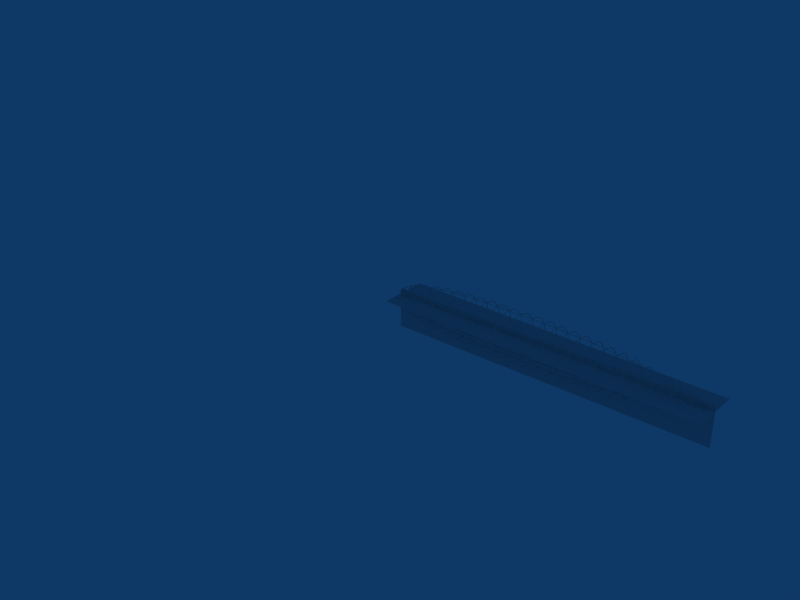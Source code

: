 # Source: LZ-120.blend  (saved by Blender 2.49.2; exported with 4.5.12 LTS)
import bpy
from mathutils import Matrix  # noqa: F401  (used for matrix-valued properties, if any)

bpy.ops.wm.read_factory_settings(use_empty=True)
scene = bpy.context.scene
scene.name = 'Scene'

# ---- collections
col_collection_1 = bpy.data.collections.new('Collection 1'); scene.collection.children.link(col_collection_1)
col_collection_1.hide_render = True
col_collection_1.hide_viewport = True
col_collection_2 = bpy.data.collections.new('Collection 2'); scene.collection.children.link(col_collection_2)
col_collection_2.hide_render = True
col_collection_2.hide_viewport = True
col_collection_11 = bpy.data.collections.new('Collection 11'); scene.collection.children.link(col_collection_11)
col_collection_12 = bpy.data.collections.new('Collection 12'); scene.collection.children.link(col_collection_12)
col_collection_13 = bpy.data.collections.new('Collection 13'); scene.collection.children.link(col_collection_13)
col_collection_16 = bpy.data.collections.new('Collection 16'); scene.collection.children.link(col_collection_16)
col_collection_16.hide_render = True
col_collection_16.hide_viewport = True

# ---- materials (node trees are filled in below, after node groups)
mat_doped_fabric = bpy.data.materials.new('Doped_fabric')
mat_doped_fabric.alpha_threshold = 0.0
mat_doped_fabric.roughness = 0.5
mat_doped_fabric.line_color = (0.0, 0.0, 0.0, 1.0)

# ---- material node trees

# ---- world
world_world = bpy.data.worlds.new('World'); scene.world = world_world
world_world.color = (0.05656, 0.2208, 0.4)
world_world.use_sun_shadow = False
world_world.sun_shadow_jitter_overblur = 0.0
world_world.cycles.sampling_method = 'MANUAL'
world_world.cycles.sample_map_resolution = 256

# ---- meshes
me_plane = bpy.data.meshes.new('Plane')
me_plane.from_pydata([(0.0, 8.755, -1.776e-15), (0.0, -14.95, 1.776e-15), (-129.8, -14.95, -1.776e-15), (-129.8, 8.755, 1.776e-15)], [], [(0, 3, 2, 1)])
me_plane.polygons.foreach_set('use_smooth', [True] * 1)
_uv = me_plane.uv_layers.new(name='UVTex')
_uv.uv.foreach_set('vector', [1.0, 1.0, 1.964e-08, 1.0, 0.0, 4.687e-07, 1.0, 0.0])
me_plane.use_remesh_preserve_volume = False
me_plane.use_remesh_preserve_attributes = False
me_plane.use_mirror_vertex_groups = False
me_plane.update()
me_tube = bpy.data.meshes.new('Tube')
me_tube.from_pydata([(43.2, 0.9192, -11.5), (43.33, 0.7222, -11.5), (43.42, 0.4975, -11.51), (43.48, 0.2536, -11.51), (43.5, 9.815e-08, -11.51), (43.48, -0.2536, -11.51), (43.42, -0.4975, -11.51), (43.33, -0.7222, -11.5), (43.2, -0.9192, -11.5), (43.05, -1.081, -11.5), (42.88, -1.201, -11.5), (42.69, -1.275, -11.49), (21.4, -1.3, -11.1), (21.01, -1.275, -11.1), (20.63, -1.201, -11.09), (20.29, -1.081, -11.09), (19.99, -0.9192, -11.09), (19.74, -0.7222, -11.09), (19.55, -0.4975, -11.08), (19.44, -0.2536, -11.08), (19.4, 1.255e-06, -11.08), (19.44, 0.2536, -11.08), (19.55, 0.4975, -11.08), (19.74, 0.7222, -11.09), (19.99, 0.9192, -11.09), (20.29, 1.081, -11.09), (20.63, 1.201, -11.09), (21.01, 1.275, -11.1), (21.4, 1.3, -11.1), (42.69, 1.275, -11.49), (42.88, 1.201, -11.5), (43.05, 1.081, -11.5), (45.13, 1.241, -8.0), (45.54, 0.975, -8.0), (45.85, 0.6716, -8.0), (46.04, 0.3424, -8.0), (46.1, -3.94e-06, -8.0), (46.04, -0.3424, -8.0), (45.85, -0.6716, -8.0), (45.54, -0.975, -8.0), (45.13, -1.241, -8.0), (44.63, -1.459, -8.0), (44.06, -1.621, -8.0), (43.44, -1.721, -8.0), (21.4, -1.755, -7.2), (20.97, -1.721, -7.2), (20.56, -1.621, -7.2), (20.18, -1.459, -7.2), (19.84, -1.241, -7.2), (19.57, -0.975, -7.2), (19.37, -0.6716, -7.2), (19.24, -0.3424, -7.2), (19.2, -7.204e-06, -7.2), (19.24, 0.3424, -7.2), (19.37, 0.6716, -7.2), (19.57, 0.975, -7.2), (19.84, 1.241, -7.2), (20.18, 1.459, -7.2), (20.56, 1.621, -7.2), (20.97, 1.721, -7.2), (21.4, 1.755, -7.2), (43.44, 1.721, -8.0), (44.06, 1.621, -8.0), (44.63, 1.459, -8.0), (42.8, 1.755, -8.0), (42.8, -1.755, -8.0), (42.5, 1.3, -11.49), (42.5, -1.3, -11.49), (21.4, 0.0, -11.3), (42.5, 0.0, -11.64)], [], [(0, 32, 33, 1), (1, 33, 34, 2), (2, 34, 35, 3), (3, 35, 36, 4), (4, 36, 37, 5), (5, 37, 38, 6), (6, 38, 39, 7), (7, 39, 40, 8), (8, 40, 41, 9), (9, 41, 42, 10), (10, 42, 43, 11), (12, 44, 45, 13), (13, 45, 46, 14), (14, 46, 47, 15), (15, 47, 48, 16), (16, 48, 49, 17), (17, 49, 50, 18), (18, 50, 51, 19), (19, 51, 52, 20), (20, 52, 53, 21), (21, 53, 54, 22), (22, 54, 55, 23), (23, 55, 56, 24), (24, 56, 57, 25), (25, 57, 58, 26), (26, 58, 59, 27), (27, 59, 60, 28), (29, 61, 62, 30), (30, 62, 63, 31), (32, 0, 31, 63), (28, 60, 64, 66), (29, 66, 64, 61), (12, 67, 65, 44), (11, 43, 65, 67), (12, 13, 68), (13, 14, 68), (14, 15, 68), (15, 16, 68), (16, 17, 68), (17, 18, 68), (18, 19, 68), (19, 20, 68), (20, 21, 68), (21, 22, 68), (22, 23, 68), (23, 24, 68), (24, 25, 68), (25, 26, 68), (26, 27, 68), (27, 28, 68), (11, 67, 69), (10, 11, 69), (9, 10, 69), (8, 9, 69), (7, 8, 69), (6, 7, 69), (5, 6, 69), (4, 5, 69), (3, 4, 69), (2, 3, 69), (1, 2, 69), (0, 1, 69), (0, 69, 31), (30, 31, 69), (29, 30, 69), (29, 69, 66), (12, 68, 69, 67), (28, 66, 69, 68)])
me_tube.use_remesh_preserve_volume = False
me_tube.use_remesh_preserve_attributes = False
me_tube.use_mirror_vertex_groups = False
me_tube.update()
me_plane_003 = bpy.data.meshes.new('Plane.003')
me_plane_003.from_pydata([(130.8, -1.49e-08, 2.2), (130.8, 1.49e-08, -14.14), (-1.192e-07, -1.49e-08, -14.14), (1.192e-07, 1.49e-08, 2.2)], [], [(0, 3, 2, 1)])
_uv = me_plane_003.uv_layers.new(name='UVTex')
_uv.uv.foreach_set('vector', [1.167e-07, 1.0, 1.0, 1.0, 1.0, 0.0, 0.0, 5.45e-07])
me_plane_003.use_remesh_preserve_volume = False
me_plane_003.use_remesh_preserve_attributes = False
me_plane_003.use_mirror_vertex_groups = False
me_plane_003.update()
me_plane_001 = bpy.data.meshes.new('Plane.001')
me_plane_001.from_pydata([(0.0, 8.668, 0.0), (0.0, -11.6, 0.0), (-131.4, -11.6, 0.0), (-131.4, 8.668, 0.0)], [], [(0, 3, 2, 1)])
_uv = me_plane_001.uv_layers.new(name='UVTex')
_uv.uv.foreach_set('vector', [1.0, 1.0, 0.0, 1.0, 0.0, 5.608e-07, 1.0, 0.0])
me_plane_001.use_remesh_preserve_volume = False
me_plane_001.use_remesh_preserve_attributes = False
me_plane_001.use_mirror_vertex_groups = False
me_plane_001.update()
me_plane_007 = bpy.data.meshes.new('Plane.007')
me_plane_007.from_pydata([(0.2, 0.1, 0.0), (0.2, -0.1, 0.0), (0.0, 0.0, 0.0)], [(1, 2), (0, 1), (0, 2)], [])
me_plane_007.use_remesh_preserve_volume = False
me_plane_007.use_remesh_preserve_attributes = False
me_plane_007.use_mirror_vertex_groups = False
me_plane_007.update()
me_cube_001 = bpy.data.meshes.new('Cube.001')
me_cube_001.from_pydata([(110.1, 1.01, -5.417), (110.1, 2.384e-07, -5.417), (109.9, -2.384e-07, -5.417), (109.9, 1.01, -5.417), (110.0, 1.01, -5.217), (110.0, 0.0, -5.217), (105.0, 0.0, -6.067), (105.0, 1.17, -6.067), (104.9, 1.17, -6.267), (104.9, -2.384e-07, -6.267), (105.1, 2.384e-07, -6.267), (105.1, 1.17, -6.267), (100.1, 1.31, -7.017), (100.1, 2.384e-07, -7.017), (99.9, -2.384e-07, -7.017), (99.9, 1.31, -7.017), (100.0, 1.31, -6.817), (100.0, 0.0, -6.817), (113.4, 0.0, -4.567), (113.4, 0.89, -4.567), (113.3, 0.89, -4.767), (113.3, -2.384e-07, -4.767), (113.5, 2.384e-07, -4.767), (113.5, 0.89, -4.767), (95.0, 0.0, -7.366), (95.0, 1.41, -7.366), (94.9, 1.41, -7.566), (94.9, -2.384e-07, -7.566), (95.1, 2.384e-07, -7.566), (95.1, 1.41, -7.566), (90.1, 1.5, -8.016), (90.1, 2.384e-07, -8.016), (89.9, -2.384e-07, -8.016), (89.9, 1.5, -8.016), (90.0, 1.5, -7.816), (90.0, 0.0, -7.816), (85.0, 0.0, -8.176), (85.0, 1.56, -8.176), (84.9, 1.56, -8.376), (84.9, -2.384e-07, -8.376), (85.1, 2.384e-07, -8.376), (85.1, 1.56, -8.376), (80.1, 1.62, -8.676), (80.1, 2.384e-07, -8.676), (79.9, -2.384e-07, -8.676), (79.9, 1.62, -8.676), (80.0, 1.62, -8.476), (80.0, 0.0, -8.476), (75.0, 0.0, -8.726), (75.0, 1.67, -8.726), (74.9, 1.67, -8.926), (74.9, -2.384e-07, -8.926), (75.1, 2.384e-07, -8.926), (75.1, 1.67, -8.926), (70.1, 1.69, -9.076), (70.1, 1.192e-07, -9.076), (69.9, 0.0, -9.076), (69.9, 1.69, -9.076), (70.0, 1.69, -8.876), (70.0, -1.192e-07, -8.876), (65.0, 1.72, -9.026), (64.9, 1.72, -9.226), (65.1, 1.72, -9.226), (60.1, 1.72, -9.226), (59.9, 1.72, -9.226), (60.0, 1.72, -9.026), (55.0, 1.72, -9.026), (54.9, 1.72, -9.226), (55.1, 1.72, -9.226), (45.0, 0.0, -9.026), (45.0, 1.72, -9.026), (44.9, 1.72, -9.226), (44.9, -2.384e-07, -9.226), (45.1, 2.384e-07, -9.226), (45.1, 1.72, -9.226), (113.5, 2.552, -4.123), (113.5, 0.8925, -4.766), (113.3, 0.8925, -4.766), (113.3, 2.552, -4.123), (113.4, 2.48, -3.937), (113.4, 0.8203, -4.58), (110.0, 0.9427, -5.229), (110.0, 2.826, -4.5), (109.9, 2.899, -4.686), (109.9, 1.015, -5.416), (110.1, 1.015, -5.416), (110.1, 2.899, -4.686), (113.4, 3.691, -2.832), (113.4, 4.485, -1.239), (113.3, 4.664, -1.328), (113.3, 3.87, -2.921), (113.5, 3.87, -2.921), (113.5, 4.664, -1.328), (113.5, 3.869, -2.923), (113.5, 2.553, -4.122), (113.3, 2.553, -4.122), (113.3, 3.869, -2.923), (113.4, 3.734, -2.775), (113.4, 2.419, -3.975), (113.4, 4.18, 2.042), (113.4, 3.108, 3.462), (113.3, 3.267, 3.583), (113.3, 4.34, 2.163), (113.5, 4.34, 2.163), (113.5, 3.267, 3.583), (113.5, 1.752, 4.522), (113.5, 3.265, 3.585), (113.3, 3.265, 3.585), (113.3, 1.752, 4.522), (113.4, 1.647, 4.351), (113.4, 3.16, 3.415), (113.4, 4.636, 0.3948), (113.4, 4.148, 2.107), (113.3, 4.341, 2.162), (113.3, 4.828, 0.4496), (113.5, 4.828, 0.4496), (113.5, 4.341, 2.162), (113.5, 4.828, 0.4471), (113.5, 4.664, -1.325), (113.3, 4.664, -1.325), (113.3, 4.828, 0.4471), (113.4, 4.629, 0.4655), (113.4, 4.465, -1.307), (113.5, 0.001339, 4.849), (113.5, 1.751, 4.522), (113.3, 1.751, 4.522), (113.3, 0.001339, 4.849), (113.4, -0.03542, 4.652), (113.4, 1.714, 4.325), (110.1, 5.299, -1.51), (110.1, 4.399, -3.319), (109.9, 4.399, -3.319), (109.9, 5.299, -1.51), (110.0, 5.12, -1.421), (110.0, 4.22, -3.229), (110.0, 2.768, -4.536), (110.0, 4.261, -3.175), (109.9, 4.396, -3.323), (109.9, 2.903, -4.683), (110.1, 2.903, -4.683), (110.1, 4.396, -3.323), (110.1, 3.714, 4.071), (110.1, 4.931, 2.459), (109.9, 4.931, 2.459), (109.9, 3.714, 4.071), (110.0, 3.554, 3.95), (110.0, 4.771, 2.338), (110.0, 3.605, 3.904), (110.0, 1.887, 4.967), (109.9, 1.992, 5.137), (109.9, 3.71, 4.074), (110.1, 3.71, 4.074), (110.1, 1.992, 5.137), (110.1, 4.933, 2.454), (110.1, 5.486, 0.5113), (109.9, 5.486, 0.5113), (109.9, 4.933, 2.454), (110.0, 4.741, 2.399), (110.0, 5.294, 0.4566), (110.0, 5.101, -1.487), (110.0, 5.288, 0.5248), (109.9, 5.487, 0.5063), (109.9, 5.3, -1.505), (110.1, 5.3, -1.505), (110.1, 5.487, 0.5063), (110.0, 1.951, 4.942), (110.0, -0.0343, 5.313), (109.9, 0.002451, 5.51), (109.9, 1.988, 5.139), (110.1, 1.988, 5.139), (110.1, 0.00245, 5.51), (40.1, 1.7, -9.126), (40.1, 3.576e-07, -9.126), (39.9, -1.192e-07, -9.126), (39.9, 1.7, -9.126), (40.0, 1.7, -8.926), (40.0, 1.192e-07, -8.926), (35.0, 0.0, -8.776), (35.0, 1.68, -8.776), (34.9, 1.68, -8.976), (34.9, -2.384e-07, -8.976), (35.1, 2.384e-07, -8.976), (35.1, 1.68, -8.976), (30.1, 1.64, -8.776), (30.1, 2.384e-07, -8.776), (29.9, -2.384e-07, -8.776), (29.9, 1.64, -8.776), (30.0, 1.64, -8.576), (30.0, 0.0, -8.576), (25.0, 0.0, -8.186), (25.0, 1.57, -8.186), (24.9, 1.57, -8.386), (24.9, -2.384e-07, -8.386), (25.1, 2.384e-07, -8.386), (25.1, 1.57, -8.386), (20.1, 1.48, -7.936), (20.1, 2.384e-07, -7.936), (19.9, -2.384e-07, -7.936), (19.9, 1.48, -7.936), (20.0, 1.48, -7.736), (20.0, 0.0, -7.736), (15.0, 0.0, -7.076), (15.0, 1.36, -7.076), (14.9, 1.36, -7.276), (14.9, -2.384e-07, -7.276), (15.1, 2.384e-07, -7.276), (15.1, 1.36, -7.276), (10.1, 1.17, -6.276), (10.1, 2.384e-07, -6.276), (9.9, -2.384e-07, -6.276), (9.9, 1.17, -6.276), (10.0, 1.17, -6.076), (10.0, 0.0, -6.076), (6.0, 0.0, -4.996), (6.0, 0.97, -4.996), (5.9, 0.97, -5.196), (5.9, -2.384e-07, -5.196), (6.1, 2.384e-07, -5.196), (6.1, 0.97, -5.196), (1.1, 0.42, -2.266), (1.1, 2.384e-07, -2.266), (0.9, -2.384e-07, -2.266), (0.9, 0.42, -2.266), (1.0, 0.42, -2.066), (1.0, 0.0, -2.066), (1.0, 0.3551, -2.079), (1.0, 1.138, -1.775), (0.9, 1.211, -1.962), (0.9, 0.4274, -2.265), (1.1, 0.4274, -2.265), (1.1, 1.211, -1.962), (1.0, 0.7926, 1.954), (1.0, -0.03313, 2.108), (0.9, 0.003625, 2.305), (0.9, 0.8293, 2.151), (1.1, 0.8293, 2.151), (1.1, 0.003625, 2.305), (1.1, 2.216, -0.6339), (1.1, 1.842, -1.386), (0.9, 1.842, -1.386), (0.9, 2.216, -0.6339), (1.0, 2.037, -0.5448), (1.0, 1.663, -1.297), (1.0, 1.082, -1.81), (1.0, 1.703, -1.244), (0.9, 1.837, -1.392), (0.9, 1.217, -1.958), (1.1, 1.217, -1.958), (1.1, 1.837, -1.392), (1.1, 1.555, 1.701), (1.1, 2.062, 1.031), (0.9, 2.062, 1.031), (0.9, 1.555, 1.701), (1.0, 1.396, 1.581), (1.0, 1.902, 0.9103), (1.0, 1.445, 1.536), (1.0, 0.7303, 1.978), (0.9, 0.8356, 2.148), (0.9, 1.55, 1.706), (1.1, 1.55, 1.706), (1.1, 0.8356, 2.148), (1.1, 2.065, 1.025), (1.1, 2.295, 0.2167), (0.9, 2.295, 0.2167), (0.9, 2.065, 1.025), (1.0, 1.872, 0.9698), (1.0, 2.102, 0.1619), (1.0, 2.019, -0.6088), (1.0, 2.096, 0.2277), (0.9, 2.296, 0.2092), (0.9, 2.218, -0.6272), (1.1, 2.218, -0.6272), (1.1, 2.296, 0.2092), (3.1, 0.71, -3.816), (3.1, 2.384e-07, -3.816), (2.9, -2.384e-07, -3.816), (2.9, 0.71, -3.816), (3.0, 0.71, -3.616), (3.0, 0.0, -3.616), (3.0, 1.363, 3.424), (3.0, -0.0331, 3.685), (2.9, 0.003665, 3.882), (2.9, 1.399, 3.621), (3.1, 1.399, 3.621), (3.1, 0.003665, 3.882), (3.0, 0.6448, -3.629), (3.0, 1.969, -3.116), (2.9, 2.041, -3.302), (2.9, 0.7171, -3.815), (3.1, 0.7171, -3.815), (3.1, 2.041, -3.302), (3.1, 3.733, -1.065), (3.1, 3.1, -2.337), (2.9, 3.1, -2.337), (2.9, 3.733, -1.065), (3.0, 3.554, -0.9763), (3.0, 2.921, -2.247), (3.0, 1.911, -3.151), (3.0, 2.961, -2.195), (2.9, 3.096, -2.342), (2.9, 2.046, -3.299), (3.1, 2.046, -3.299), (3.1, 3.096, -2.342), (3.1, 2.618, 2.867), (3.1, 3.473, 1.733), (2.9, 3.473, 1.733), (2.9, 2.618, 2.867), (3.0, 2.458, 2.746), (3.0, 3.314, 1.613), (3.0, 2.507, 2.701), (3.0, 1.3, 3.449), (2.9, 1.405, 3.619), (2.9, 2.612, 2.871), (3.1, 2.612, 2.871), (3.1, 1.405, 3.619), (3.1, 3.476, 1.728), (3.1, 3.865, 0.3625), (2.9, 3.865, 0.3625), (2.9, 3.476, 1.728), (3.0, 3.284, 1.673), (3.0, 3.673, 0.3077), (3.0, 3.536, -1.04), (3.0, 3.666, 0.3737), (2.9, 3.866, 0.3553), (2.9, 3.735, -1.059), (3.1, 3.735, -1.059), (3.1, 3.866, 0.3553), (113.4, 4.181, 2.042), (113.4, 4.148, 2.107), (6.1, 0.001649, 5.286), (6.1, 1.909, 4.93), (5.9, 1.909, 4.93), (5.9, 0.001649, 5.286), (6.0, -0.03511, 5.09), (6.0, 1.872, 4.733), (6.1, 2.782, -4.495), (6.1, 0.9734, -5.196), (5.9, 0.9734, -5.196), (5.9, 2.782, -4.495), (6.0, 2.71, -4.308), (6.0, 0.9011, -5.009), (6.0, 4.04, -3.095), (6.0, 4.905, -1.359), (5.9, 5.084, -1.448), (5.9, 4.219, -3.184), (6.1, 4.219, -3.184), (6.1, 5.084, -1.448), (6.1, 4.217, -3.187), (6.1, 2.784, -4.494), (5.9, 2.784, -4.494), (5.9, 4.217, -3.187), (6.0, 4.083, -3.039), (6.0, 2.649, -4.346), (6.0, 4.572, 2.237), (6.0, 3.402, 3.785), (5.9, 3.562, 3.906), (5.9, 4.731, 2.358), (6.1, 4.731, 2.358), (6.1, 3.562, 3.906), (6.1, 1.91, 4.929), (6.1, 3.56, 3.908), (5.9, 3.56, 3.908), (5.9, 1.91, 4.929), (6.0, 1.805, 4.759), (6.0, 3.454, 3.738), (6.0, 5.071, 0.4358), (6.0, 4.54, 2.302), (5.9, 4.732, 2.356), (5.9, 5.263, 0.4906), (6.1, 5.263, 0.4906), (6.1, 4.732, 2.356), (6.1, 5.264, 0.4871), (6.1, 5.085, -1.445), (5.9, 5.085, -1.445), (5.9, 5.264, 0.4871), (6.0, 5.065, 0.5056), (6.0, 4.886, -1.426), (10.0, 2.267, 5.758), (10.0, -0.03309, 6.188), (9.9, 0.003675, 6.385), (9.9, 2.304, 5.954), (10.1, 2.304, 5.954), (10.1, 0.003675, 6.385), (10.0, 1.105, -6.089), (10.0, 3.287, -5.243), (9.9, 3.359, -5.43), (9.9, 1.177, -6.275), (10.1, 1.177, -6.275), (10.1, 3.359, -5.43), (10.1, 6.14, -1.75), (10.1, 5.097, -3.845), (9.9, 5.097, -3.845), (9.9, 6.14, -1.75), (10.0, 5.961, -1.661), (10.0, 4.918, -3.756), (10.0, 3.229, -5.279), (10.0, 4.958, -3.703), (9.9, 5.093, -3.85), (9.9, 3.363, -5.427), (10.1, 3.363, -5.427), (10.1, 5.093, -3.85), (10.1, 4.304, 4.716), (10.1, 5.714, 2.849), (9.9, 5.714, 2.849), (9.9, 4.304, 4.716), (10.0, 4.144, 4.596), (10.0, 5.554, 2.728), (10.0, 4.193, 4.551), (10.0, 2.203, 5.783), (9.9, 2.309, 5.953), (9.9, 4.298, 4.721), (10.1, 4.298, 4.721), (10.1, 2.309, 5.953), (10.1, 5.716, 2.844), (10.1, 6.357, 0.5936), (9.9, 6.357, 0.5936), (9.9, 5.716, 2.844), (10.0, 5.524, 2.789), (10.0, 6.165, 0.5388), (10.0, 5.943, -1.725), (10.0, 6.158, 0.6048), (9.9, 6.358, 0.5864), (9.9, 6.142, -1.744), (10.1, 6.142, -1.744), (10.1, 6.358, 0.5864), (15.1, 0.0009534, 7.402), (15.1, 2.675, 6.902), (14.9, 2.675, 6.902), (14.9, 0.0009534, 7.402), (15.0, -0.03582, 7.206), (15.0, 2.638, 6.706), (15.1, 3.897, -6.294), (15.1, 1.361, -7.276), (14.9, 1.361, -7.276), (14.9, 3.897, -6.294), (15.0, 3.825, -6.107), (15.0, 1.288, -7.09), (15.0, 5.729, -4.371), (15.0, 6.941, -1.936), (14.9, 7.12, -2.026), (14.9, 5.908, -4.461), (15.1, 5.908, -4.461), (15.1, 7.12, -2.026), (15.1, 5.907, -4.461), (15.1, 3.897, -6.293), (14.9, 3.897, -6.293), (14.9, 5.907, -4.461), (15.0, 5.773, -4.313), (15.0, 3.762, -6.146), (15.0, 6.467, 3.18), (15.0, 4.827, 5.35), (14.9, 4.987, 5.471), (14.9, 6.626, 3.3), (15.1, 6.626, 3.3), (15.1, 4.987, 5.471), (15.1, 2.674, 6.903), (15.1, 4.986, 5.471), (14.9, 4.986, 5.471), (14.9, 2.674, 6.903), (15.0, 2.568, 6.733), (15.0, 4.881, 5.301), (15.0, 7.178, 0.6288), (15.0, 6.434, 3.245), (14.9, 6.626, 3.3), (14.9, 7.371, 0.6836), (15.1, 7.371, 0.6836), (15.1, 6.626, 3.3), (15.1, 7.371, 0.683), (15.1, 7.12, -2.025), (14.9, 7.12, -2.025), (14.9, 7.371, 0.683), (15.0, 7.172, 0.7015), (15.0, 6.921, -2.007), (20.0, 2.877, 7.333), (20.0, -0.03297, 7.877), (19.9, 0.003791, 8.073), (19.9, 2.913, 7.529), (20.1, 2.913, 7.529), (20.1, 0.003791, 8.073), (20.0, 1.414, -7.749), (20.0, 4.175, -6.679), (19.9, 4.247, -6.866), (19.9, 1.487, -7.935), (20.1, 1.487, -7.935), (20.1, 4.247, -6.866), (20.1, 7.764, -2.213), (20.1, 6.444, -4.863), (19.9, 6.444, -4.863), (19.9, 7.764, -2.213), (20.0, 7.585, -2.124), (20.0, 6.265, -4.774), (20.0, 4.118, -6.715), (20.0, 6.306, -4.721), (19.9, 6.44, -4.868), (19.9, 4.253, -6.862), (20.1, 4.253, -6.862), (20.1, 6.44, -4.868), (20.1, 5.441, 5.964), (20.1, 7.225, 3.602), (19.9, 7.225, 3.602), (19.9, 5.441, 5.964), (20.0, 5.281, 5.844), (20.0, 7.065, 3.482), (20.0, 5.331, 5.799), (20.0, 2.814, 7.357), (19.9, 2.919, 7.527), (19.9, 5.436, 5.969), (20.1, 5.436, 5.969), (20.1, 2.919, 7.527), (20.1, 7.228, 3.596), (20.1, 8.038, 0.7492), (19.9, 8.038, 0.7492), (19.9, 7.228, 3.596), (20.0, 7.036, 3.541), (20.0, 7.846, 0.6944), (20.0, 7.567, -2.187), (20.0, 7.84, 0.7608), (19.9, 8.039, 0.7424), (19.9, 7.766, -2.205), (20.1, 7.766, -2.205), (20.1, 8.039, 0.7424), (25.1, -0.001396, 8.532), (25.1, 3.085, 7.955), (24.9, 3.085, 7.955), (24.9, -0.001396, 8.532), (25.0, -0.03817, 8.336), (25.0, 3.048, 7.758), (25.1, 4.494, -7.253), (25.1, 1.566, -8.387), (24.9, 1.566, -8.387), (24.9, 4.494, -7.253), (25.0, 4.421, -7.066), (25.0, 1.493, -8.201), (25.0, 6.628, -5.055), (25.0, 8.028, -2.244), (24.9, 8.207, -2.334), (24.9, 6.807, -5.144), (25.1, 6.807, -5.144), (25.1, 8.207, -2.334), (25.1, 6.81, -5.141), (25.1, 4.489, -7.256), (24.9, 4.489, -7.256), (24.9, 6.81, -5.141), (25.0, 6.675, -4.993), (25.0, 4.354, -7.108), (25.0, 7.479, 3.681), (25.0, 5.587, 6.186), (24.9, 5.746, 6.307), (24.9, 7.639, 3.801), (25.1, 7.639, 3.801), (25.1, 5.746, 6.307), (25.1, 3.08, 7.957), (25.1, 5.75, 6.304), (24.9, 5.75, 6.304), (24.9, 3.08, 7.957), (25.0, 2.975, 7.787), (25.0, 5.644, 6.134), (25.0, 8.304, 0.7312), (25.0, 7.444, 3.751), (24.9, 7.636, 3.806), (24.9, 8.496, 0.786), (25.1, 8.496, 0.786), (25.1, 7.636, 3.806), (25.1, 8.495, 0.7905), (25.1, 8.206, -2.336), (24.9, 8.206, -2.336), (24.9, 8.495, 0.7905), (25.0, 8.296, 0.8089), (25.0, 8.007, -2.318), (30.0, 3.189, 8.129), (30.0, -0.03552, 8.732), (29.9, 0.001245, 8.928), (29.9, 3.225, 8.325), (30.1, 3.225, 8.325), (30.1, 0.001245, 8.928), (30.0, 1.57, -8.59), (30.0, 4.628, -7.404), (29.9, 4.701, -7.591), (29.9, 1.642, -8.776), (30.1, 1.642, -8.776), (30.1, 4.701, -7.591), (30.1, 8.587, -2.444), (30.1, 7.126, -5.38), (29.9, 7.126, -5.38), (29.9, 8.587, -2.444), (30.0, 8.408, -2.354), (30.0, 6.947, -5.291), (30.0, 4.565, -7.443), (30.0, 6.989, -5.234), (29.9, 7.124, -5.382), (29.9, 4.7, -7.591), (30.1, 4.7, -7.591), (30.1, 7.124, -5.382), (30.1, 6.016, 6.598), (30.1, 7.992, 3.98), (29.9, 7.992, 3.98), (29.9, 6.016, 6.598), (30.0, 5.856, 6.477), (30.0, 7.833, 3.86), (30.0, 5.908, 6.429), (30.0, 3.12, 8.156), (29.9, 3.225, 8.326), (29.9, 6.014, 6.599), (30.1, 6.014, 6.599), (30.1, 3.225, 8.326), (30.1, 7.992, 3.981), (30.1, 8.89, 0.8264), (29.9, 8.89, 0.8264), (29.9, 7.992, 3.981), (30.0, 7.799, 3.926), (30.0, 8.698, 0.7716), (30.0, 8.389, -2.424), (30.0, 8.691, 0.8423), (29.9, 8.89, 0.8239), (29.9, 8.588, -2.442), (30.1, 8.588, -2.442), (30.1, 8.89, 0.8239), (35.1, -0.002311, 9.132), (35.1, 3.301, 8.515), (34.9, 3.301, 8.515), (34.9, -0.002311, 9.132), (35.0, -0.03905, 8.936), (35.0, 3.264, 8.318), (35.1, 4.809, -7.763), (35.1, 1.676, -8.977), (34.9, 1.676, -8.977), (34.9, 4.809, -7.763), (35.0, 4.737, -7.577), (35.0, 1.604, -8.791), (35.0, 7.107, -5.416), (35.0, 8.605, -2.409), (34.9, 8.784, -2.498), (34.9, 7.286, -5.505), (35.1, 7.286, -5.505), (35.1, 8.784, -2.498), (35.1, 7.288, -5.503), (35.1, 4.805, -7.766), (34.9, 4.805, -7.766), (34.9, 7.288, -5.503), (35.0, 7.154, -5.355), (35.0, 4.67, -7.618), (35.0, 8.016, 3.948), (35.0, 5.991, 6.63), (34.9, 6.151, 6.75), (34.9, 8.176, 4.069), (35.1, 8.176, 4.069), (35.1, 6.151, 6.75), (35.1, 3.297, 8.516), (35.1, 6.154, 6.748), (34.9, 6.154, 6.748), (34.9, 3.297, 8.516), (35.0, 3.192, 8.346), (35.0, 6.048, 6.578), (35.0, 8.901, 0.787), (35.0, 7.981, 4.019), (34.9, 8.174, 4.073), (34.9, 9.093, 0.8418), (35.1, 9.093, 0.8418), (35.1, 8.174, 4.073), (35.1, 9.093, 0.8455), (35.1, 8.783, -2.5), (34.9, 8.783, -2.5), (34.9, 9.093, 0.8455), (35.0, 8.894, 0.8639), (35.0, 8.584, -2.482), (40.0, 3.312, 8.462), (40.0, -0.03051, 9.087), (39.9, 0.00625, 9.283), (39.9, 3.348, 8.659), (40.1, 3.348, 8.659), (40.1, 0.00625, 9.283), (40.0, 1.639, -8.938), (40.0, 4.81, -7.71), (39.9, 4.882, -7.896), (39.9, 1.712, -9.124), (40.1, 1.712, -9.124), (40.1, 4.882, -7.896), (40.1, 8.927, -2.547), (40.1, 7.411, -5.591), (39.9, 7.411, -5.591), (39.9, 8.927, -2.547), (40.0, 8.748, -2.458), (40.0, 7.232, -5.501), (40.0, 4.757, -7.742), (40.0, 7.27, -5.452), (39.9, 7.404, -5.6), (39.9, 4.891, -7.89), (40.1, 4.891, -7.89), (40.1, 7.404, -5.6), (40.1, 6.258, 6.857), (40.1, 8.307, 4.144), (39.9, 8.307, 4.144), (39.9, 6.258, 6.857), (40.0, 6.099, 6.736), (40.0, 8.148, 4.023), (40.0, 6.144, 6.695), (40.0, 3.253, 8.484), (39.9, 3.359, 8.655), (39.9, 6.25, 6.865), (40.1, 6.25, 6.865), (40.1, 3.359, 8.655), (40.1, 8.312, 4.134), (40.1, 9.243, 0.8637), (39.9, 9.243, 0.8637), (39.9, 8.312, 4.134), (40.0, 8.12, 4.079), (40.0, 9.051, 0.8089), (40.0, 8.732, -2.515), (40.0, 9.045, 0.8704), (39.9, 9.244, 0.852), (39.9, 8.931, -2.534), (40.1, 8.931, -2.534), (40.1, 9.244, 0.852), (45.1, 0.005547, 9.385), (45.1, 3.387, 8.753), (44.9, 3.387, 8.753), (44.9, 0.005547, 9.385), (45.0, -0.03122, 9.189), (45.0, 3.35, 8.556), (45.1, 4.938, -7.981), (45.1, 1.73, -9.225), (44.9, 1.73, -9.225), (44.9, 4.938, -7.981), (45.0, 4.866, -7.795), (45.0, 1.658, -9.038), (45.0, 7.314, -5.562), (45.0, 8.847, -2.482), (44.9, 9.026, -2.571), (44.9, 7.493, -5.651), (45.1, 7.493, -5.651), (45.1, 9.026, -2.571), (45.1, 7.487, -5.659), (45.1, 4.945, -7.977), (44.9, 4.945, -7.977), (44.9, 7.487, -5.659), (45.0, 7.352, -5.512), (45.0, 4.81, -7.829), (45.0, 8.24, 4.068), (45.0, 6.166, 6.813), (44.9, 6.326, 6.933), (44.9, 8.399, 4.188), (45.1, 8.399, 4.188), (45.1, 6.326, 6.933), (45.1, 3.393, 8.751), (45.1, 6.318, 6.94), (44.9, 6.318, 6.94), (44.9, 3.393, 8.751), (45.0, 3.288, 8.581), (45.0, 6.213, 6.77), (45.0, 9.152, 0.8173), (45.0, 8.211, 4.126), (44.9, 8.403, 4.181), (44.9, 9.345, 0.8721), (45.1, 9.345, 0.8721), (45.1, 8.403, 4.181), (45.1, 9.346, 0.8616), (45.1, 9.028, -2.564), (44.9, 9.028, -2.564), (44.9, 9.346, 0.8616), (45.0, 9.147, 0.8801), (45.0, 8.829, -2.545), (50.0, 8.829, -2.545), (50.0, 9.147, 0.8801), (49.9, 9.346, 0.8616), (49.9, 9.028, -2.564), (50.1, 9.028, -2.564), (50.1, 9.346, 0.8616), (50.1, 8.403, 4.181), (50.1, 9.345, 0.8721), (49.9, 9.345, 0.8721), (49.9, 8.403, 4.181), (50.0, 8.211, 4.126), (50.0, 9.152, 0.8173), (50.0, 6.213, 6.77), (50.0, 3.288, 8.581), (49.9, 3.393, 8.751), (49.9, 6.318, 6.94), (50.1, 6.318, 6.94), (50.1, 3.393, 8.751), (50.1, 6.326, 6.933), (50.1, 8.399, 4.188), (49.9, 8.399, 4.188), (49.9, 6.326, 6.933), (50.0, 6.166, 6.813), (50.0, 8.24, 4.068), (50.0, 4.81, -7.829), (50.0, 7.352, -5.512), (49.9, 7.487, -5.659), (49.9, 4.945, -7.977), (50.1, 4.945, -7.977), (50.1, 7.487, -5.659), (50.1, 9.026, -2.571), (50.1, 7.493, -5.651), (49.9, 7.493, -5.651), (49.9, 9.026, -2.571), (50.0, 8.847, -2.482), (50.0, 7.314, -5.562), (50.0, 1.658, -9.038), (50.0, 4.866, -7.795), (49.9, 4.938, -7.981), (49.9, 1.73, -9.225), (50.1, 1.73, -9.225), (50.1, 4.938, -7.981), (50.0, 3.35, 8.556), (50.0, -0.03122, 9.189), (49.9, 0.005547, 9.385), (49.9, 3.387, 8.753), (50.1, 3.387, 8.753), (50.1, 0.005547, 9.385), (50.1, 1.72, -9.226), (50.1, 2.384e-07, -9.226), (49.9, -2.384e-07, -9.226), (49.9, 1.72, -9.226), (50.0, 1.72, -9.026), (50.0, 0.0, -9.026), (55.0, 0.0, -9.026), (54.9, -2.384e-07, -9.226), (55.1, 2.384e-07, -9.226), (55.1, 0.005547, 9.385), (55.1, 3.387, 8.753), (54.9, 3.387, 8.753), (54.9, 0.005547, 9.385), (55.0, -0.03122, 9.189), (55.0, 3.35, 8.556), (55.1, 4.938, -7.981), (55.1, 1.73, -9.225), (54.9, 1.73, -9.225), (54.9, 4.938, -7.981), (55.0, 4.866, -7.795), (55.0, 1.658, -9.038), (55.0, 7.314, -5.562), (55.0, 8.847, -2.482), (54.9, 9.026, -2.571), (54.9, 7.493, -5.651), (55.1, 7.493, -5.651), (55.1, 9.026, -2.571), (55.1, 7.487, -5.659), (55.1, 4.945, -7.977), (54.9, 4.945, -7.977), (54.9, 7.487, -5.659), (55.0, 7.352, -5.512), (55.0, 4.81, -7.829), (55.0, 8.24, 4.068), (55.0, 6.166, 6.813), (54.9, 6.326, 6.933), (54.9, 8.399, 4.188), (55.1, 8.399, 4.188), (55.1, 6.326, 6.933), (55.1, 3.393, 8.751), (55.1, 6.318, 6.94), (54.9, 6.318, 6.94), (54.9, 3.393, 8.751), (55.0, 3.288, 8.581), (55.0, 6.213, 6.77), (55.0, 9.152, 0.8173), (55.0, 8.211, 4.126), (54.9, 8.403, 4.181), (54.9, 9.345, 0.8721), (55.1, 9.345, 0.8721), (55.1, 8.403, 4.181), (55.1, 9.346, 0.8616), (55.1, 9.028, -2.564), (54.9, 9.028, -2.564), (54.9, 9.346, 0.8616), (55.0, 9.147, 0.8801), (55.0, 8.829, -2.545), (60.0, 8.829, -2.545), (60.0, 9.147, 0.8801), (59.9, 9.346, 0.8616), (59.9, 9.028, -2.564), (60.1, 9.028, -2.564), (60.1, 9.346, 0.8616), (60.1, 8.403, 4.181), (60.1, 9.345, 0.8721), (59.9, 9.345, 0.8721), (59.9, 8.403, 4.181), (60.0, 8.211, 4.126), (60.0, 9.152, 0.8173), (60.0, 6.213, 6.77), (60.0, 3.288, 8.581), (59.9, 3.393, 8.751), (59.9, 6.318, 6.94), (60.1, 6.318, 6.94), (60.1, 3.393, 8.751), (60.1, 6.326, 6.933), (60.1, 8.399, 4.188), (59.9, 8.399, 4.188), (59.9, 6.326, 6.933), (60.0, 6.166, 6.813), (60.0, 8.24, 4.068), (60.0, 4.81, -7.829), (60.0, 7.352, -5.512), (59.9, 7.487, -5.659), (59.9, 4.945, -7.977), (60.1, 4.945, -7.977), (60.1, 7.487, -5.659), (60.1, 9.026, -2.571), (60.1, 7.493, -5.651), (59.9, 7.493, -5.651), (59.9, 9.026, -2.571), (60.0, 8.847, -2.482), (60.0, 7.314, -5.562), (60.0, 1.658, -9.038), (60.0, 4.866, -7.795), (59.9, 4.938, -7.981), (59.9, 1.73, -9.225), (60.1, 1.73, -9.225), (60.1, 4.938, -7.981), (60.0, 3.35, 8.556), (60.0, -0.03122, 9.189), (59.9, 0.005547, 9.385), (59.9, 3.387, 8.753), (60.1, 3.387, 8.753), (60.1, 0.005547, 9.385), (60.1, 2.384e-07, -9.226), (59.9, -2.384e-07, -9.226), (60.0, 0.0, -9.026), (65.0, 0.0, -9.026), (64.9, -2.384e-07, -9.226), (65.1, 2.384e-07, -9.226), (65.1, 0.005547, 9.385), (65.1, 3.387, 8.753), (64.9, 3.387, 8.753), (64.9, 0.005547, 9.385), (65.0, -0.03122, 9.189), (65.0, 3.35, 8.556), (65.1, 4.938, -7.981), (65.1, 1.73, -9.225), (64.9, 1.73, -9.225), (64.9, 4.938, -7.981), (65.0, 4.866, -7.795), (65.0, 1.658, -9.038), (65.0, 7.314, -5.562), (65.0, 8.847, -2.482), (64.9, 9.026, -2.571), (64.9, 7.493, -5.651), (65.1, 7.493, -5.651), (65.1, 9.026, -2.571), (65.1, 7.487, -5.659), (65.1, 4.945, -7.977), (64.9, 4.945, -7.977), (64.9, 7.487, -5.659), (65.0, 7.352, -5.512), (65.0, 4.81, -7.829), (65.0, 8.24, 4.068), (65.0, 6.166, 6.813), (64.9, 6.326, 6.933), (64.9, 8.399, 4.188), (65.1, 8.399, 4.188), (65.1, 6.326, 6.933), (65.1, 3.393, 8.751), (65.1, 6.318, 6.94), (64.9, 6.318, 6.94), (64.9, 3.393, 8.751), (65.0, 3.288, 8.581), (65.0, 6.213, 6.77), (65.0, 9.152, 0.8173), (65.0, 8.211, 4.126), (64.9, 8.403, 4.181), (64.9, 9.345, 0.8721), (65.1, 9.345, 0.8721), (65.1, 8.403, 4.181), (65.1, 9.346, 0.8616), (65.1, 9.028, -2.564), (64.9, 9.028, -2.564), (64.9, 9.346, 0.8616), (65.0, 9.147, 0.8801), (65.0, 8.829, -2.545), (70.0, 3.293, 8.415), (70.0, -0.02953, 9.036), (69.9, 0.007237, 9.232), (69.9, 3.33, 8.611), (70.1, 3.33, 8.611), (70.1, 0.007237, 9.232), (70.0, 1.632, -8.887), (70.0, 4.783, -7.666), (69.9, 4.856, -7.852), (69.9, 1.704, -9.074), (70.1, 1.704, -9.074), (70.1, 4.856, -7.852), (70.1, 8.878, -2.532), (70.1, 7.372, -5.558), (69.9, 7.372, -5.558), (69.9, 8.878, -2.532), (70.0, 8.699, -2.443), (70.0, 7.193, -5.469), (70.0, 4.731, -7.699), (70.0, 7.229, -5.422), (69.9, 7.363, -5.569), (69.9, 4.866, -7.846), (70.1, 4.866, -7.846), (70.1, 7.363, -5.569), (70.1, 6.224, 6.819), (70.1, 8.261, 4.121), (69.9, 8.261, 4.121), (69.9, 6.224, 6.819), (70.0, 6.065, 6.698), (70.0, 8.102, 4.001), (70.0, 6.109, 6.658), (70.0, 3.235, 8.437), (69.9, 3.34, 8.607), (69.9, 6.214, 6.828), (70.1, 6.214, 6.828), (70.1, 3.34, 8.607), (70.1, 8.267, 4.111), (70.1, 9.192, 0.8602), (69.9, 9.192, 0.8602), (69.9, 8.267, 4.111), (70.0, 8.074, 4.056), (70.0, 9.0, 0.8055), (70.0, 8.683, -2.501), (70.0, 8.994, 0.8644), (69.9, 9.194, 0.846), (69.9, 8.882, -2.52), (70.1, 8.882, -2.52), (70.1, 9.194, 0.846), (75.1, -0.001024, 9.081), (75.1, 3.282, 8.467), (74.9, 3.282, 8.467), (74.9, -0.001024, 9.081), (75.0, -0.03778, 8.885), (75.0, 3.245, 8.271), (75.1, 4.782, -7.72), (75.1, 1.667, -8.927), (74.9, 1.667, -8.927), (74.9, 4.782, -7.72), (75.0, 4.71, -7.534), (75.0, 1.595, -8.74), (75.0, 7.067, -5.385), (75.0, 8.556, -2.395), (74.9, 8.735, -2.485), (74.9, 7.246, -5.474), (75.1, 7.246, -5.474), (75.1, 8.735, -2.485), (75.1, 7.248, -5.472), (75.1, 4.779, -7.722), (74.9, 4.779, -7.722), (74.9, 7.248, -5.472), (75.0, 7.113, -5.324), (75.0, 4.644, -7.574), (75.0, 7.97, 3.926), (75.0, 5.958, 6.591), (74.9, 6.117, 6.712), (74.9, 8.13, 4.046), (75.1, 8.13, 4.046), (75.1, 6.117, 6.712), (75.1, 3.28, 8.468), (75.1, 6.119, 6.71), (74.9, 6.119, 6.71), (74.9, 3.28, 8.468), (75.0, 3.174, 8.298), (75.0, 6.014, 6.54), (75.0, 8.85, 0.782), (75.0, 7.936, 3.994), (74.9, 8.129, 4.049), (74.9, 9.043, 0.8367), (75.1, 9.043, 0.8367), (75.1, 8.129, 4.049), (75.1, 9.042, 0.8395), (75.1, 8.734, -2.486), (74.9, 8.734, -2.486), (74.9, 9.042, 0.8395), (75.0, 8.843, 0.8579), (75.0, 8.535, -2.468), (80.0, 3.15, 8.035), (80.0, -0.03524, 8.63), (79.9, 0.001501, 8.826), (79.9, 3.186, 8.231), (80.1, 3.186, 8.231), (80.1, 0.001501, 8.826), (85.1, 0.005368, 8.52), (85.1, 3.072, 7.947), (84.9, 3.072, 7.947), (84.9, 0.005368, 8.52), (85.0, -0.03137, 8.324), (85.0, 3.036, 7.751), (80.0, 1.553, -8.489), (80.0, 4.574, -7.318), (79.9, 4.646, -7.505), (79.9, 1.625, -8.676), (80.1, 1.625, -8.676), (80.1, 4.646, -7.505), (85.1, 4.481, -7.247), (85.1, 1.572, -8.374), (84.9, 1.572, -8.374), (84.9, 4.481, -7.247), (85.0, 4.409, -7.06), (85.0, 1.5, -8.188), (85.0, 6.624, -5.041), (85.0, 8.015, -2.248), (84.9, 8.194, -2.337), (84.9, 6.803, -5.13), (85.1, 6.803, -5.13), (85.1, 8.194, -2.337), (80.1, 8.489, -2.417), (80.1, 7.045, -5.317), (79.9, 7.045, -5.317), (79.9, 8.489, -2.417), (80.0, 8.31, -2.328), (80.0, 6.866, -5.228), (80.0, 4.513, -7.356), (80.0, 6.907, -5.173), (79.9, 7.042, -5.321), (79.9, 4.647, -7.504), (80.1, 4.647, -7.504), (80.1, 7.042, -5.321), (85.1, 6.796, -5.14), (85.1, 4.49, -7.242), (84.9, 4.49, -7.242), (84.9, 6.796, -5.14), (85.0, 6.661, -4.992), (85.0, 4.355, -7.094), (85.0, 7.465, 3.682), (85.0, 5.585, 6.172), (84.9, 5.745, 6.293), (84.9, 7.625, 3.803), (85.1, 7.625, 3.803), (85.1, 5.745, 6.293), (80.1, 5.948, 6.521), (80.1, 7.9, 3.936), (79.9, 7.9, 3.936), (79.9, 5.948, 6.521), (80.0, 5.788, 6.401), (80.0, 7.741, 3.815), (80.0, 5.839, 6.355), (80.0, 3.084, 8.06), (79.9, 3.189, 8.23), (79.9, 5.944, 6.525), (80.1, 5.944, 6.525), (80.1, 3.189, 8.23), (85.1, 3.083, 7.943), (85.1, 5.735, 6.301), (84.9, 5.735, 6.301), (84.9, 3.083, 7.943), (85.0, 2.977, 7.773), (85.0, 5.63, 6.131), (85.0, 8.291, 0.7388), (85.0, 7.437, 3.74), (84.9, 7.629, 3.794), (84.9, 8.483, 0.7936), (85.1, 8.483, 0.7936), (85.1, 7.629, 3.794), (80.1, 7.901, 3.934), (80.1, 8.788, 0.818), (79.9, 8.788, 0.818), (79.9, 7.901, 3.934), (80.0, 7.709, 3.879), (80.0, 8.596, 0.7632), (80.0, 8.291, -2.395), (80.0, 8.59, 0.8316), (79.9, 8.789, 0.8132), (79.9, 8.49, -2.413), (80.1, 8.49, -2.413), (80.1, 8.789, 0.8132), (85.1, 8.485, 0.7811), (85.1, 8.197, -2.326), (84.9, 8.197, -2.326), (84.9, 8.485, 0.7811), (85.0, 8.285, 0.7995), (85.0, 7.998, -2.307), (120.3, 0.61, -3.267), (120.3, 2.384e-07, -3.267), (120.1, -2.384e-07, -3.267), (120.1, 0.61, -3.267), (120.2, 0.61, -3.067), (120.2, 0.0, -3.067), (90.0, 2.911, 7.408), (90.0, -0.03809, 7.959), (89.9, -0.001335, 8.156), (89.9, 2.948, 7.604), (90.1, 2.948, 7.604), (90.1, -0.001335, 8.156), (95.1, 0.004439, 7.697), (95.1, 2.776, 7.178), (94.9, 2.776, 7.178), (94.9, 0.00444, 7.697), (95.0, -0.03231, 7.5), (95.0, 2.74, 6.982), (100.0, 2.54, 6.46), (100.0, -0.03505, 6.941), (99.9, 0.001706, 7.138), (99.9, 2.577, 6.656), (100.1, 2.577, 6.656), (100.1, 0.001706, 7.138), (105.1, 0.001501, 6.375), (105.1, 2.302, 5.945), (104.9, 2.302, 5.945), (104.9, 0.001501, 6.375), (105.0, -0.03525, 6.178), (105.0, 2.265, 5.748), (90.0, 1.426, -7.83), (90.0, 4.223, -6.746), (89.9, 4.295, -6.933), (89.9, 1.498, -8.017), (90.1, 1.498, -8.017), (90.1, 4.295, -6.933), (95.1, 4.049, -6.546), (95.1, 1.419, -7.565), (94.9, 1.419, -7.565), (94.9, 4.049, -6.546), (95.0, 3.976, -6.359), (95.0, 1.347, -7.378), (100.0, 1.242, -6.829), (100.0, 3.685, -5.883), (99.9, 3.757, -6.069), (99.9, 1.314, -7.016), (100.1, 1.314, -7.016), (100.1, 3.757, -6.069), (105.1, 3.355, -5.421), (105.1, 1.173, -6.266), (104.9, 1.173, -6.266), (104.9, 3.355, -5.421), (105.0, 3.283, -5.234), (105.0, 1.101, -6.08), (105.0, 4.909, -3.751), (105.0, 5.952, -1.657), (104.9, 6.131, -1.746), (104.9, 5.088, -3.84), (105.1, 5.088, -3.84), (105.1, 6.131, -1.746), (100.1, 6.865, -1.955), (100.1, 5.697, -4.3), (99.9, 5.697, -4.3), (99.9, 6.865, -1.955), (100.0, 6.686, -1.866), (100.0, 5.518, -4.211), (95.0, 5.966, -4.546), (95.0, 7.223, -2.021), (94.9, 7.402, -2.11), (94.9, 6.145, -4.635), (95.1, 6.145, -4.635), (95.1, 7.402, -2.11), (90.1, 7.845, -2.23), (90.1, 6.508, -4.916), (89.9, 6.508, -4.916), (89.9, 7.845, -2.23), (90.0, 7.666, -2.141), (90.0, 6.329, -4.827), (90.0, 4.157, -6.787), (90.0, 6.374, -4.766), (89.9, 6.509, -4.914), (89.9, 4.292, -6.935), (90.1, 4.292, -6.935), (90.1, 6.509, -4.914), (95.1, 6.139, -4.642), (95.1, 4.055, -6.542), (94.9, 4.055, -6.542), (94.9, 6.139, -4.642), (95.0, 6.004, -4.494), (95.0, 3.92, -6.394), (100.0, 3.624, -5.92), (100.0, 5.56, -4.155), (99.9, 5.695, -4.303), (99.9, 3.759, -6.068), (100.1, 3.759, -6.068), (100.1, 5.695, -4.303), (105.1, 5.086, -3.843), (105.1, 3.357, -5.42), (104.9, 3.357, -5.42), (104.9, 5.086, -3.843), (105.0, 4.952, -3.695), (105.0, 3.222, -5.272), (105.0, 5.547, 2.722), (105.0, 4.136, 4.589), (104.9, 4.296, 4.71), (104.9, 5.706, 2.843), (105.1, 5.706, 2.843), (105.1, 4.296, 4.71), (100.1, 4.81, 5.274), (100.1, 6.389, 3.183), (99.9, 6.389, 3.183), (99.9, 4.81, 5.274), (100.0, 4.651, 5.153), (100.0, 6.229, 3.062), (95.0, 6.728, 3.314), (95.0, 5.029, 5.564), (94.9, 5.189, 5.685), (94.9, 6.888, 3.434), (95.1, 6.888, 3.434), (95.1, 5.189, 5.685), (90.1, 5.494, 6.028), (90.1, 7.301, 3.634), (89.9, 7.301, 3.634), (89.9, 5.494, 6.028), (90.0, 5.334, 5.907), (90.0, 7.142, 3.513), (90.0, 5.39, 5.856), (90.0, 2.839, 7.435), (89.9, 2.944, 7.606), (89.9, 5.495, 6.026), (90.1, 5.495, 6.026), (90.1, 2.944, 7.606), (95.1, 2.784, 7.176), (95.1, 5.182, 5.691), (94.9, 5.182, 5.691), (94.9, 2.784, 7.176), (95.0, 2.679, 7.005), (95.0, 5.077, 5.521), (100.0, 4.702, 5.106), (100.0, 2.474, 6.485), (99.9, 2.58, 6.655), (99.9, 4.807, 5.276), (100.1, 4.807, 5.276), (100.1, 2.58, 6.655), (105.1, 2.304, 5.944), (105.1, 4.294, 4.712), (104.9, 4.294, 4.712), (104.9, 2.304, 5.944), (105.0, 2.199, 5.774), (105.0, 4.188, 4.542), (105.0, 6.155, 0.5355), (105.0, 5.515, 2.786), (104.9, 5.707, 2.841), (104.9, 6.348, 0.5902), (105.1, 6.348, 0.5902), (105.1, 5.707, 2.841), (100.1, 6.39, 3.181), (100.1, 7.107, 0.6609), (99.9, 7.107, 0.6609), (99.9, 6.39, 3.181), (100.0, 6.198, 3.126), (100.0, 6.915, 0.6062), (95.0, 7.471, 0.6605), (95.0, 6.699, 3.373), (94.9, 6.891, 3.428), (94.9, 7.663, 0.7152), (95.1, 7.663, 0.7152), (95.1, 6.891, 3.428), (90.1, 7.3, 3.637), (90.1, 8.121, 0.7519), (89.9, 8.121, 0.7519), (89.9, 7.3, 3.637), (90.0, 7.107, 3.583), (90.0, 7.928, 0.6971), (90.0, 7.645, -2.215), (90.0, 7.922, 0.7725), (89.9, 8.121, 0.754), (89.9, 7.844, -2.233), (90.1, 7.844, -2.233), (90.1, 8.121, 0.754), (95.1, 7.664, 0.7059), (95.1, 7.404, -2.102), (94.9, 7.404, -2.102), (94.9, 7.664, 0.7059), (95.0, 7.465, 0.7244), (95.0, 7.205, -2.084), (100.0, 6.667, -1.933), (100.0, 6.908, 0.6755), (99.9, 7.108, 0.6571), (99.9, 6.866, -1.952), (100.1, 6.866, -1.952), (100.1, 7.108, 0.6571), (105.1, 6.348, 0.5869), (105.1, 6.132, -1.743), (104.9, 6.132, -1.743), (104.9, 6.348, 0.5869), (105.0, 6.149, 0.6053), (105.0, 5.933, -1.725), (116.7, 0.0, -3.867), (116.7, 0.76, -3.867), (116.6, 0.76, -4.067), (116.6, -2.384e-07, -4.067), (116.8, 2.384e-07, -4.067), (116.8, 0.76, -4.067), (123.5, -2.98e-08, -2.167), (123.5, 0.44, -2.167), (123.4, 0.44, -2.367), (123.4, -2.682e-07, -2.367), (123.6, 2.086e-07, -2.367), (123.6, 0.44, -2.367), (126.7, 0.26, -1.417), (126.7, 2.384e-07, -1.417), (126.5, -2.384e-07, -1.417), (126.5, 0.26, -1.417), (126.6, 0.26, -1.217), (126.6, 0.0, -1.217), (126.6, 0.4792, 1.148), (126.6, -0.03196, 1.244), (126.5, 0.004798, 1.44), (126.5, 0.5159, 1.345), (126.7, 0.5159, 1.345), (126.7, 0.004798, 1.44), (123.6, 0.002464, 2.407), (123.6, 0.8675, 2.245), (123.4, 0.8675, 2.245), (123.4, 0.002465, 2.407), (123.5, -0.03429, 2.211), (123.5, 0.8307, 2.049), (116.8, 0.000358, 4.137), (116.8, 1.494, 3.858), (116.6, 1.494, 3.858), (116.6, 0.0003583, 4.137), (116.7, -0.0364, 3.94), (116.7, 1.458, 3.661), (120.2, 1.163, 2.902), (120.2, -0.03599, 3.127), (120.1, 0.0007713, 3.323), (120.1, 1.2, 3.099), (120.3, 1.2, 3.099), (120.3, 0.000771, 3.323), (126.6, 0.1971, -1.228), (126.6, 0.682, -1.041), (126.5, 0.7543, -1.227), (126.5, 0.2694, -1.415), (126.7, 0.2694, -1.415), (126.7, 0.7543, -1.227), (123.6, 1.265, -2.048), (123.6, 0.4448, -2.366), (123.4, 0.4448, -2.366), (123.4, 1.265, -2.048), (123.5, 1.193, -1.861), (123.5, 0.3725, -2.179), (116.8, 2.178, -3.517), (116.8, 0.7606, -4.067), (116.6, 0.7606, -4.067), (116.6, 2.178, -3.517), (116.7, 2.106, -3.331), (116.7, 0.6883, -3.88), (120.2, 0.5392, -3.08), (120.2, 1.677, -2.639), (120.1, 1.749, -2.826), (120.1, 0.6114, -3.266), (120.3, 0.6114, -3.266), (120.3, 1.749, -2.826), (120.3, 3.196, -0.9101), (120.3, 2.652, -2.002), (120.1, 2.652, -2.002), (120.1, 3.196, -0.9101), (120.2, 3.017, -0.8209), (120.2, 2.473, -1.913), (116.7, 3.122, -2.404), (116.7, 3.8, -1.043), (116.6, 3.979, -1.132), (116.6, 3.302, -2.493), (116.8, 3.302, -2.493), (116.8, 3.979, -1.132), (123.5, 1.743, -1.36), (123.5, 2.136, -0.5719), (123.4, 2.315, -0.6611), (123.4, 1.922, -1.449), (123.6, 1.922, -1.449), (123.6, 2.315, -0.6611), (126.7, 1.384, -0.3987), (126.7, 1.152, -0.8642), (126.5, 1.152, -0.8642), (126.5, 1.384, -0.3987), (126.6, 1.205, -0.3096), (126.6, 0.9732, -0.7751), (126.6, 0.6274, -1.074), (126.6, 1.012, -0.724), (126.5, 1.146, -0.8719), (126.5, 0.7622, -1.222), (126.7, 0.7622, -1.222), (126.7, 1.146, -0.8719), (123.6, 1.919, -1.453), (123.6, 1.269, -2.046), (123.4, 1.269, -2.046), (123.4, 1.919, -1.453), (123.5, 1.785, -1.305), (123.5, 1.134, -1.898), (116.8, 3.301, -2.494), (116.8, 2.178, -3.517), (116.6, 2.178, -3.517), (116.6, 3.301, -2.494), (116.7, 3.166, -2.346), (116.7, 2.043, -3.37), (120.2, 1.615, -2.677), (120.2, 2.517, -1.856), (120.1, 2.651, -2.003), (120.1, 1.75, -2.825), (120.3, 1.75, -2.825), (120.3, 2.651, -2.003), (120.3, 2.239, 2.456), (120.3, 2.974, 1.482), (120.1, 2.974, 1.482), (120.1, 2.239, 2.456), (120.2, 2.08, 2.335), (120.2, 2.815, 1.361), (116.7, 3.544, 1.724), (116.7, 2.627, 2.937), (116.6, 2.787, 3.057), (116.6, 3.703, 1.844), (116.8, 3.703, 1.844), (116.8, 2.787, 3.057), (123.5, 1.994, 0.9547), (123.5, 1.464, 1.657), (123.4, 1.623, 1.777), (123.4, 2.154, 1.075), (123.6, 2.154, 1.075), (123.6, 1.623, 1.777), (126.7, 0.9738, 1.061), (126.7, 1.287, 0.6463), (126.5, 1.287, 0.6463), (126.5, 0.9738, 1.061), (126.6, 0.8142, 0.9407), (126.6, 1.128, 0.5258), (126.6, 0.8615, 0.8977), (126.6, 0.4193, 1.171), (126.5, 0.5246, 1.341), (126.5, 0.9667, 1.068), (126.7, 0.9667, 1.068), (126.7, 0.5246, 1.341), (123.6, 0.8715, 2.244), (123.6, 1.62, 1.781), (123.4, 1.62, 1.781), (123.4, 0.8715, 2.244), (123.5, 0.7663, 2.074), (123.5, 1.515, 1.611), (116.8, 1.494, 3.858), (116.8, 2.787, 3.058), (116.6, 2.787, 3.058), (116.6, 1.494, 3.858), (116.7, 1.389, 3.688), (116.7, 2.681, 2.888), (120.2, 2.133, 2.286), (120.2, 1.095, 2.929), (120.1, 1.201, 3.099), (120.1, 2.238, 2.456), (120.3, 2.238, 2.456), (120.3, 1.201, 3.099), (120.3, 2.975, 1.481), (120.3, 3.309, 0.3079), (120.1, 3.309, 0.3079), (120.1, 2.975, 1.481), (120.2, 2.782, 1.426), (120.2, 3.116, 0.2531), (116.7, 3.927, 0.3279), (116.7, 3.511, 1.79), (116.6, 3.703, 1.845), (116.6, 4.119, 0.3827), (116.8, 4.119, 0.3827), (116.8, 3.703, 1.845), (123.5, 2.204, 0.1701), (123.5, 1.963, 1.016), (123.4, 2.156, 1.071), (123.4, 2.397, 0.2249), (123.6, 2.397, 0.2249), (123.6, 2.156, 1.071), (126.7, 1.291, 0.638), (126.7, 1.434, 0.1379), (126.5, 1.434, 0.1379), (126.5, 1.291, 0.638), (126.6, 1.099, 0.5832), (126.6, 1.241, 0.08311), (126.6, 1.188, -0.371), (126.6, 1.235, 0.1468), (126.5, 1.435, 0.1284), (126.5, 1.387, -0.3894), (126.7, 1.387, -0.3894), (126.7, 1.435, 0.1284), (123.6, 2.397, 0.2201), (123.6, 2.316, -0.6562), (123.4, 2.316, -0.6562), (123.4, 2.397, 0.2201), (123.5, 2.198, 0.2385), (123.5, 2.117, -0.6378), (116.8, 4.119, 0.3821), (116.8, 3.979, -1.131), (116.6, 3.979, -1.131), (116.6, 4.119, 0.3821), (116.7, 3.92, 0.4005), (116.7, 3.78, -1.113), (120.2, 2.997, -0.89), (120.2, 3.11, 0.3248), (120.1, 3.309, 0.3064), (120.1, 3.197, -0.9084), (120.3, 3.197, -0.9084), (120.3, 3.309, 0.3064)], [], [(0, 1, 2, 3), (0, 4, 5, 1), (2, 5, 4, 3), (9, 6, 7, 8), (11, 7, 6, 10), (11, 10, 9, 8), (12, 13, 14, 15), (12, 16, 17, 13), (14, 17, 16, 15), (21, 18, 19, 20), (23, 19, 18, 22), (23, 22, 21, 20), (27, 24, 25, 26), (29, 25, 24, 28), (29, 28, 27, 26), (30, 31, 32, 33), (30, 34, 35, 31), (32, 35, 34, 33), (39, 36, 37, 38), (41, 37, 36, 40), (41, 40, 39, 38), (42, 43, 44, 45), (42, 46, 47, 43), (44, 47, 46, 45), (51, 48, 49, 50), (53, 49, 48, 52), (53, 52, 51, 50), (54, 55, 56, 57), (54, 58, 59, 55), (56, 59, 58, 57), (72, 69, 70, 71), (74, 70, 69, 73), (74, 73, 72, 71), (75, 76, 77, 78), (75, 79, 80, 76), (77, 80, 79, 78), (84, 81, 82, 83), (86, 82, 81, 85), (86, 85, 84, 83), (90, 87, 88, 89), (92, 88, 87, 91), (92, 91, 90, 89), (93, 94, 95, 96), (93, 97, 98, 94), (95, 98, 97, 96), (102, 99, 100, 101), (104, 100, 99, 103), (104, 103, 102, 101), (105, 106, 107, 108), (105, 109, 110, 106), (107, 110, 109, 108), (114, 111, 112, 113), (116, 112, 111, 115), (116, 115, 114, 113), (117, 118, 119, 120), (117, 121, 122, 118), (119, 122, 121, 120), (123, 124, 125, 126), (123, 127, 128, 124), (125, 128, 127, 126), (129, 130, 131, 132), (129, 133, 134, 130), (131, 134, 133, 132), (138, 135, 136, 137), (140, 136, 135, 139), (140, 139, 138, 137), (141, 142, 143, 144), (141, 145, 146, 142), (143, 146, 145, 144), (150, 147, 148, 149), (152, 148, 147, 151), (152, 151, 150, 149), (153, 154, 155, 156), (153, 157, 158, 154), (155, 158, 157, 156), (162, 159, 160, 161), (164, 160, 159, 163), (164, 163, 162, 161), (168, 165, 166, 167), (170, 166, 165, 169), (170, 169, 168, 167), (171, 172, 173, 174), (171, 175, 176, 172), (173, 176, 175, 174), (180, 177, 178, 179), (182, 178, 177, 181), (182, 181, 180, 179), (183, 184, 185, 186), (183, 187, 188, 184), (185, 188, 187, 186), (192, 189, 190, 191), (194, 190, 189, 193), (194, 193, 192, 191), (195, 196, 197, 198), (195, 199, 200, 196), (197, 200, 199, 198), (204, 201, 202, 203), (206, 202, 201, 205), (206, 205, 204, 203), (207, 208, 209, 210), (207, 211, 212, 208), (209, 212, 211, 210), (216, 213, 214, 215), (218, 214, 213, 217), (218, 217, 216, 215), (219, 220, 221, 222), (219, 223, 224, 220), (221, 224, 223, 222), (228, 225, 226, 227), (230, 226, 225, 229), (230, 229, 228, 227), (234, 231, 232, 233), (236, 232, 231, 235), (236, 235, 234, 233), (237, 238, 239, 240), (237, 241, 242, 238), (239, 242, 241, 240), (246, 243, 244, 245), (248, 244, 243, 247), (248, 247, 246, 245), (249, 250, 251, 252), (249, 253, 254, 250), (251, 254, 253, 252), (258, 255, 256, 257), (260, 256, 255, 259), (260, 259, 258, 257), (261, 262, 263, 264), (261, 265, 266, 262), (263, 266, 265, 264), (270, 267, 268, 269), (272, 268, 267, 271), (272, 271, 270, 269), (273, 274, 275, 276), (273, 277, 278, 274), (275, 278, 277, 276), (282, 279, 280, 281), (284, 280, 279, 283), (284, 283, 282, 281), (288, 285, 286, 287), (290, 286, 285, 289), (290, 289, 288, 287), (291, 292, 293, 294), (291, 295, 296, 292), (293, 296, 295, 294), (300, 297, 298, 299), (302, 298, 297, 301), (302, 301, 300, 299), (303, 304, 305, 306), (303, 307, 308, 304), (305, 308, 307, 306), (312, 309, 310, 311), (314, 310, 309, 313), (314, 313, 312, 311), (315, 316, 317, 318), (315, 319, 320, 316), (317, 320, 319, 318), (324, 321, 322, 323), (326, 322, 321, 325), (326, 325, 324, 323), (329, 330, 331, 332), (329, 333, 334, 330), (331, 334, 333, 332), (335, 336, 337, 338), (335, 339, 340, 336), (337, 340, 339, 338), (344, 341, 342, 343), (346, 342, 341, 345), (346, 345, 344, 343), (347, 348, 349, 350), (347, 351, 352, 348), (349, 352, 351, 350), (356, 353, 354, 355), (358, 354, 353, 357), (358, 357, 356, 355), (359, 360, 361, 362), (359, 363, 364, 360), (361, 364, 363, 362), (368, 365, 366, 367), (370, 366, 365, 369), (370, 369, 368, 367), (371, 372, 373, 374), (371, 375, 376, 372), (373, 376, 375, 374), (380, 377, 378, 379), (382, 378, 377, 381), (382, 381, 380, 379), (386, 383, 384, 385), (388, 384, 383, 387), (388, 387, 386, 385), (389, 390, 391, 392), (389, 393, 394, 390), (391, 394, 393, 392), (398, 395, 396, 397), (400, 396, 395, 399), (400, 399, 398, 397), (401, 402, 403, 404), (401, 405, 406, 402), (403, 406, 405, 404), (410, 407, 408, 409), (412, 408, 407, 411), (412, 411, 410, 409), (413, 414, 415, 416), (413, 417, 418, 414), (415, 418, 417, 416), (422, 419, 420, 421), (424, 420, 419, 423), (424, 423, 422, 421), (425, 426, 427, 428), (425, 429, 430, 426), (427, 430, 429, 428), (431, 432, 433, 434), (431, 435, 436, 432), (433, 436, 435, 434), (440, 437, 438, 439), (442, 438, 437, 441), (442, 441, 440, 439), (443, 444, 445, 446), (443, 447, 448, 444), (445, 448, 447, 446), (452, 449, 450, 451), (454, 450, 449, 453), (454, 453, 452, 451), (455, 456, 457, 458), (455, 459, 460, 456), (457, 460, 459, 458), (464, 461, 462, 463), (466, 462, 461, 465), (466, 465, 464, 463), (467, 468, 469, 470), (467, 471, 472, 468), (469, 472, 471, 470), (476, 473, 474, 475), (478, 474, 473, 477), (478, 477, 476, 475), (482, 479, 480, 481), (484, 480, 479, 483), (484, 483, 482, 481), (485, 486, 487, 488), (485, 489, 490, 486), (487, 490, 489, 488), (494, 491, 492, 493), (496, 492, 491, 495), (496, 495, 494, 493), (497, 498, 499, 500), (497, 501, 502, 498), (499, 502, 501, 500), (506, 503, 504, 505), (508, 504, 503, 507), (508, 507, 506, 505), (509, 510, 511, 512), (509, 513, 514, 510), (511, 514, 513, 512), (518, 515, 516, 517), (520, 516, 515, 519), (520, 519, 518, 517), (521, 522, 523, 524), (521, 525, 526, 522), (523, 526, 525, 524), (527, 528, 529, 530), (527, 531, 532, 528), (529, 532, 531, 530), (536, 533, 534, 535), (538, 534, 533, 537), (538, 537, 536, 535), (539, 540, 541, 542), (539, 543, 544, 540), (541, 544, 543, 542), (548, 545, 546, 547), (550, 546, 545, 549), (550, 549, 548, 547), (551, 552, 553, 554), (551, 555, 556, 552), (553, 556, 555, 554), (560, 557, 558, 559), (562, 558, 557, 561), (562, 561, 560, 559), (563, 564, 565, 566), (563, 567, 568, 564), (565, 568, 567, 566), (572, 569, 570, 571), (574, 570, 569, 573), (574, 573, 572, 571), (578, 575, 576, 577), (580, 576, 575, 579), (580, 579, 578, 577), (581, 582, 583, 584), (581, 585, 586, 582), (583, 586, 585, 584), (590, 587, 588, 589), (592, 588, 587, 591), (592, 591, 590, 589), (593, 594, 595, 596), (593, 597, 598, 594), (595, 598, 597, 596), (602, 599, 600, 601), (604, 600, 599, 603), (604, 603, 602, 601), (605, 606, 607, 608), (605, 609, 610, 606), (607, 610, 609, 608), (614, 611, 612, 613), (616, 612, 611, 615), (616, 615, 614, 613), (617, 618, 619, 620), (617, 621, 622, 618), (619, 622, 621, 620), (623, 624, 625, 626), (623, 627, 628, 624), (625, 628, 627, 626), (632, 629, 630, 631), (634, 630, 629, 633), (634, 633, 632, 631), (635, 636, 637, 638), (635, 639, 640, 636), (637, 640, 639, 638), (644, 641, 642, 643), (646, 642, 641, 645), (646, 645, 644, 643), (647, 648, 649, 650), (647, 651, 652, 648), (649, 652, 651, 650), (656, 653, 654, 655), (658, 654, 653, 657), (658, 657, 656, 655), (659, 660, 661, 662), (659, 663, 664, 660), (661, 664, 663, 662), (668, 665, 666, 667), (670, 666, 665, 669), (670, 669, 668, 667), (674, 671, 672, 673), (676, 672, 671, 675), (676, 675, 674, 673), (677, 678, 679, 680), (677, 681, 682, 678), (679, 682, 681, 680), (686, 683, 684, 685), (688, 684, 683, 687), (688, 687, 686, 685), (689, 690, 691, 692), (689, 693, 694, 690), (691, 694, 693, 692), (698, 695, 696, 697), (700, 696, 695, 699), (700, 699, 698, 697), (701, 702, 703, 704), (701, 705, 706, 702), (703, 706, 705, 704), (710, 707, 708, 709), (712, 708, 707, 711), (712, 711, 710, 709), (713, 714, 715, 716), (713, 717, 718, 714), (715, 718, 717, 716), (719, 720, 721, 722), (719, 723, 724, 720), (721, 724, 723, 722), (728, 725, 726, 727), (730, 726, 725, 729), (730, 729, 728, 727), (731, 732, 733, 734), (731, 735, 736, 732), (733, 736, 735, 734), (740, 737, 738, 739), (742, 738, 737, 741), (742, 741, 740, 739), (743, 744, 745, 746), (743, 747, 748, 744), (745, 748, 747, 746), (752, 749, 750, 751), (754, 750, 749, 753), (754, 753, 752, 751), (755, 756, 757, 758), (755, 759, 760, 756), (757, 760, 759, 758), (764, 761, 762, 763), (766, 762, 761, 765), (766, 765, 764, 763), (767, 768, 769, 770), (767, 771, 772, 768), (769, 772, 771, 770), (776, 773, 774, 775), (778, 774, 773, 777), (778, 777, 776, 775), (779, 780, 781, 782), (779, 783, 784, 780), (781, 784, 783, 782), (788, 785, 786, 787), (790, 786, 785, 789), (790, 789, 788, 787), (791, 792, 793, 794), (791, 795, 796, 792), (793, 796, 795, 794), (800, 797, 798, 799), (802, 798, 797, 801), (802, 801, 800, 799), (806, 803, 804, 805), (808, 804, 803, 807), (808, 807, 806, 805), (809, 810, 811, 812), (809, 813, 814, 810), (811, 814, 813, 812), (816, 815, 66, 67), (68, 66, 815, 817), (68, 817, 816, 67), (818, 819, 820, 821), (818, 822, 823, 819), (820, 823, 822, 821), (824, 825, 826, 827), (824, 828, 829, 825), (826, 829, 828, 827), (833, 830, 831, 832), (835, 831, 830, 834), (835, 834, 833, 832), (836, 837, 838, 839), (836, 840, 841, 837), (838, 841, 840, 839), (845, 842, 843, 844), (847, 843, 842, 846), (847, 846, 845, 844), (848, 849, 850, 851), (848, 852, 853, 849), (850, 853, 852, 851), (857, 854, 855, 856), (859, 855, 854, 858), (859, 858, 857, 856), (860, 861, 862, 863), (860, 864, 865, 861), (862, 865, 864, 863), (869, 866, 867, 868), (871, 867, 866, 870), (871, 870, 869, 868), (872, 873, 874, 875), (872, 876, 877, 873), (874, 877, 876, 875), (881, 878, 879, 880), (883, 879, 878, 882), (883, 882, 881, 880), (884, 885, 886, 887), (884, 888, 889, 885), (886, 889, 888, 887), (893, 890, 891, 892), (895, 891, 890, 894), (895, 894, 893, 892), (896, 897, 898, 899), (896, 900, 901, 897), (898, 901, 900, 899), (905, 902, 903, 904), (907, 903, 902, 906), (907, 906, 905, 904), (911, 908, 909, 910), (913, 909, 908, 912), (913, 912, 911, 910), (63, 914, 915, 64), (63, 65, 916, 914), (915, 916, 65, 64), (918, 917, 60, 61), (62, 60, 917, 919), (62, 919, 918, 61), (920, 921, 922, 923), (920, 924, 925, 921), (922, 925, 924, 923), (926, 927, 928, 929), (926, 930, 931, 927), (928, 931, 930, 929), (935, 932, 933, 934), (937, 933, 932, 936), (937, 936, 935, 934), (938, 939, 940, 941), (938, 942, 943, 939), (940, 943, 942, 941), (947, 944, 945, 946), (949, 945, 944, 948), (949, 948, 947, 946), (950, 951, 952, 953), (950, 954, 955, 951), (952, 955, 954, 953), (959, 956, 957, 958), (961, 957, 956, 960), (961, 960, 959, 958), (962, 963, 964, 965), (962, 966, 967, 963), (964, 967, 966, 965), (971, 968, 969, 970), (973, 969, 968, 972), (973, 972, 971, 970), (977, 974, 975, 976), (979, 975, 974, 978), (979, 978, 977, 976), (980, 981, 982, 983), (980, 984, 985, 981), (982, 985, 984, 983), (989, 986, 987, 988), (991, 987, 986, 990), (991, 990, 989, 988), (992, 993, 994, 995), (992, 996, 997, 993), (994, 997, 996, 995), (1001, 998, 999, 1000), (1003, 999, 998, 1002), (1003, 1002, 1001, 1000), (1004, 1005, 1006, 1007), (1004, 1008, 1009, 1005), (1006, 1009, 1008, 1007), (1013, 1010, 1011, 1012), (1015, 1011, 1010, 1014), (1015, 1014, 1013, 1012), (1016, 1017, 1018, 1019), (1016, 1020, 1021, 1017), (1018, 1021, 1020, 1019), (1022, 1023, 1024, 1025), (1022, 1026, 1027, 1023), (1024, 1027, 1026, 1025), (1031, 1028, 1029, 1030), (1033, 1029, 1028, 1032), (1033, 1032, 1031, 1030), (1034, 1035, 1036, 1037), (1034, 1038, 1039, 1035), (1036, 1039, 1038, 1037), (1043, 1040, 1041, 1042), (1045, 1041, 1040, 1044), (1045, 1044, 1043, 1042), (1046, 1047, 1048, 1049), (1046, 1050, 1051, 1047), (1048, 1051, 1050, 1049), (1055, 1052, 1053, 1054), (1057, 1053, 1052, 1056), (1057, 1056, 1055, 1054), (1058, 1059, 1060, 1061), (1058, 1062, 1063, 1059), (1060, 1063, 1062, 1061), (1067, 1064, 1065, 1066), (1069, 1065, 1064, 1068), (1069, 1068, 1067, 1066), (1070, 1071, 1072, 1073), (1070, 1074, 1075, 1071), (1072, 1075, 1074, 1073), (1079, 1076, 1077, 1078), (1081, 1077, 1076, 1080), (1081, 1080, 1079, 1078), (1082, 1083, 1084, 1085), (1082, 1086, 1087, 1083), (1084, 1087, 1086, 1085), (1091, 1088, 1089, 1090), (1093, 1089, 1088, 1092), (1093, 1092, 1091, 1090), (1094, 1095, 1096, 1097), (1094, 1098, 1099, 1095), (1096, 1099, 1098, 1097), (1103, 1100, 1101, 1102), (1105, 1101, 1100, 1104), (1105, 1104, 1103, 1102), (1106, 1107, 1108, 1109), (1106, 1110, 1111, 1107), (1108, 1111, 1110, 1109), (1115, 1112, 1113, 1114), (1117, 1113, 1112, 1116), (1117, 1116, 1115, 1114), (1118, 1119, 1120, 1121), (1118, 1122, 1123, 1119), (1120, 1123, 1122, 1121), (1127, 1124, 1125, 1126), (1129, 1125, 1124, 1128), (1129, 1128, 1127, 1126), (1130, 1131, 1132, 1133), (1130, 1134, 1135, 1131), (1132, 1135, 1134, 1133), (1139, 1136, 1137, 1138), (1141, 1137, 1136, 1140), (1141, 1140, 1139, 1138), (1142, 1143, 1144, 1145), (1142, 1146, 1147, 1143), (1144, 1147, 1146, 1145), (1151, 1148, 1149, 1150), (1153, 1149, 1148, 1152), (1153, 1152, 1151, 1150), (1154, 1155, 1156, 1157), (1154, 1158, 1159, 1155), (1156, 1159, 1158, 1157), (1160, 1161, 1162, 1163), (1160, 1164, 1165, 1161), (1162, 1165, 1164, 1163), (1169, 1166, 1167, 1168), (1171, 1167, 1166, 1170), (1171, 1170, 1169, 1168), (1172, 1173, 1174, 1175), (1172, 1176, 1177, 1173), (1174, 1177, 1176, 1175), (1181, 1178, 1179, 1180), (1183, 1179, 1178, 1182), (1183, 1182, 1181, 1180), (1184, 1185, 1186, 1187), (1184, 1188, 1189, 1185), (1186, 1189, 1188, 1187), (1193, 1190, 1191, 1192), (1195, 1191, 1190, 1194), (1195, 1194, 1193, 1192), (1196, 1197, 1198, 1199), (1196, 1200, 1201, 1197), (1198, 1201, 1200, 1199), (1205, 1202, 1203, 1204), (1207, 1203, 1202, 1206), (1207, 1206, 1205, 1204), (1208, 1209, 1210, 1211), (1208, 1212, 1213, 1209), (1210, 1213, 1212, 1211), (1217, 1214, 1215, 1216), (1219, 1215, 1214, 1218), (1219, 1218, 1217, 1216), (1220, 1221, 1222, 1223), (1220, 1224, 1225, 1221), (1222, 1225, 1224, 1223), (1229, 1226, 1227, 1228), (1231, 1227, 1226, 1230), (1231, 1230, 1229, 1228), (1232, 1233, 1234, 1235), (1232, 1236, 1237, 1233), (1234, 1237, 1236, 1235), (1241, 1238, 1239, 1240), (1243, 1239, 1238, 1242), (1243, 1242, 1241, 1240), (1244, 1245, 1246, 1247), (1244, 1248, 1249, 1245), (1246, 1249, 1248, 1247), (1253, 1250, 1251, 1252), (1255, 1251, 1250, 1254), (1255, 1254, 1253, 1252), (1256, 1257, 1258, 1259), (1256, 1260, 1261, 1257), (1258, 1261, 1260, 1259), (1265, 1262, 1263, 1264), (1267, 1263, 1262, 1266), (1267, 1266, 1265, 1264), (1268, 1269, 1270, 1271), (1268, 1272, 1273, 1269), (1270, 1273, 1272, 1271), (1277, 1274, 1275, 1276), (1279, 1275, 1274, 1278), (1279, 1278, 1277, 1276), (1280, 1281, 1282, 1283), (1280, 1284, 1285, 1281), (1282, 1285, 1284, 1283), (1289, 1286, 1287, 1288), (1291, 1287, 1286, 1290), (1291, 1290, 1289, 1288), (1292, 1293, 1294, 1295), (1292, 1296, 1297, 1293), (1294, 1297, 1296, 1295), (1301, 1298, 1299, 1300), (1303, 1299, 1298, 1302), (1303, 1302, 1301, 1300), (1304, 1305, 1306, 1307), (1304, 1308, 1309, 1305), (1306, 1309, 1308, 1307), (1313, 1310, 1311, 1312), (1315, 1311, 1310, 1314), (1315, 1314, 1313, 1312), (1316, 1317, 1318, 1319), (1316, 1320, 1321, 1317), (1318, 1321, 1320, 1319), (1325, 1322, 1323, 1324), (1327, 1323, 1322, 1326), (1327, 1326, 1325, 1324), (1328, 1329, 1330, 1331), (1328, 1332, 1333, 1329), (1330, 1333, 1332, 1331), (1337, 1334, 1335, 1336), (1339, 1335, 1334, 1338), (1339, 1338, 1337, 1336), (1340, 1341, 1342, 1343), (1340, 1344, 1345, 1341), (1342, 1345, 1344, 1343), (1349, 1346, 1347, 1348), (1351, 1347, 1346, 1350), (1351, 1350, 1349, 1348), (1352, 1353, 1354, 1355), (1352, 1356, 1357, 1353), (1354, 1357, 1356, 1355), (1361, 1358, 1359, 1360), (1363, 1359, 1358, 1362), (1363, 1362, 1361, 1360), (1367, 1364, 1365, 1366), (1369, 1365, 1364, 1368), (1369, 1368, 1367, 1366), (1370, 1371, 1372, 1373), (1370, 1374, 1375, 1371), (1372, 1375, 1374, 1373), (1379, 1376, 1377, 1378), (1381, 1377, 1376, 1380), (1381, 1380, 1379, 1378), (1382, 1383, 1384, 1385), (1382, 1386, 1387, 1383), (1384, 1387, 1386, 1385), (1388, 1389, 1390, 1391), (1388, 1392, 1393, 1389), (1390, 1393, 1392, 1391), (1397, 1394, 1395, 1396), (1399, 1395, 1394, 1398), (1399, 1398, 1397, 1396), (1403, 1400, 1401, 1402), (1405, 1401, 1400, 1404), (1405, 1404, 1403, 1402), (1406, 1407, 1408, 1409), (1406, 1410, 1411, 1407), (1408, 1411, 1410, 1409), (1412, 1413, 1414, 1415), (1412, 1416, 1417, 1413), (1414, 1417, 1416, 1415), (1421, 1418, 1419, 1420), (1423, 1419, 1418, 1422), (1423, 1422, 1421, 1420), (1424, 1425, 1426, 1427), (1424, 1428, 1429, 1425), (1426, 1429, 1428, 1427), (1433, 1430, 1431, 1432), (1435, 1431, 1430, 1434), (1435, 1434, 1433, 1432), (1439, 1436, 1437, 1438), (1441, 1437, 1436, 1440), (1441, 1440, 1439, 1438), (1442, 1443, 1444, 1445), (1442, 1446, 1447, 1443), (1444, 1447, 1446, 1445), (1451, 1448, 1449, 1450), (1453, 1449, 1448, 1452), (1453, 1452, 1451, 1450), (1454, 1455, 1456, 1457), (1454, 1458, 1459, 1455), (1456, 1459, 1458, 1457), (1460, 1461, 1462, 1463), (1460, 1464, 1465, 1461), (1462, 1465, 1464, 1463), (1469, 1466, 1467, 1468), (1471, 1467, 1466, 1470), (1471, 1470, 1469, 1468), (1472, 1473, 1474, 1475), (1472, 1476, 1477, 1473), (1474, 1477, 1476, 1475), (1481, 1478, 1479, 1480), (1483, 1479, 1478, 1482), (1483, 1482, 1481, 1480), (1487, 1484, 1485, 1486), (1489, 1485, 1484, 1488), (1489, 1488, 1487, 1486), (1490, 1491, 1492, 1493), (1490, 1494, 1495, 1491), (1492, 1495, 1494, 1493), (1499, 1496, 1497, 1498), (1501, 1497, 1496, 1500), (1501, 1500, 1499, 1498), (1502, 1503, 1504, 1505), (1502, 1506, 1507, 1503), (1504, 1507, 1506, 1505), (1508, 1509, 1510, 1511), (1508, 1512, 1513, 1509), (1510, 1513, 1512, 1511), (1517, 1514, 1515, 1516), (1519, 1515, 1514, 1518), (1519, 1518, 1517, 1516), (1520, 1521, 1522, 1523), (1520, 1524, 1525, 1521), (1522, 1525, 1524, 1523), (1529, 1526, 1527, 1528), (1531, 1527, 1526, 1530), (1531, 1530, 1529, 1528), (1535, 1532, 1533, 1534), (1537, 1533, 1532, 1536), (1537, 1536, 1535, 1534), (1538, 1539, 1540, 1541), (1538, 1542, 1543, 1539), (1540, 1543, 1542, 1541), (1547, 1544, 1545, 1546), (1549, 1545, 1544, 1548), (1549, 1548, 1547, 1546), (1550, 1551, 1552, 1553), (1550, 1554, 1555, 1551), (1552, 1555, 1554, 1553), (1556, 1557, 1558, 1559), (1556, 1560, 1561, 1557), (1558, 1561, 1560, 1559), (1565, 1562, 1563, 1564), (1567, 1563, 1562, 1566), (1567, 1566, 1565, 1564)])
me_cube_001.use_remesh_preserve_volume = False
me_cube_001.use_remesh_preserve_attributes = False
me_cube_001.use_mirror_vertex_groups = False
me_cube_001.update()
me_plane_005 = bpy.data.meshes.new('Plane.005')
me_plane_005.from_pydata([(12.7, 0.1, -5.033), (12.7, -0.1, -5.033), (10.0, -0.1, -4.683), (10.0, 0.1, -4.683), (12.7, 0.0, -5.233), (10.0, -7.947e-08, -4.883), (15.0, 0.1, -5.333), (15.0, -0.1, -5.333), (15.0, 0.0, -5.533), (17.7, -0.1, -5.633), (17.7, 0.1, -5.633), (17.7, 0.0, -5.833), (20.0, -0.1, -5.833), (20.0, 0.1, -5.833), (20.0, 0.0, -6.033), (25.1, -0.1, -6.183), (25.1, 0.1, -6.183), (25.1, 0.0, -6.383), (30.0, 0.1, -6.533), (30.0, -0.1, -6.533), (30.0, 0.0, -6.733), (35.0, 0.1, -6.733), (35.0, -0.1, -6.733), (35.0, 0.0, -6.933), (40.0, 0.1, -6.833), (40.0, -0.1, -6.833), (40.0, 0.0, -7.033), (45.0, -0.1, -6.933), (45.0, 0.1, -6.933), (45.0, 0.0, -7.133), (50.0, -0.1, -6.933), (50.0, 0.1, -6.933), (50.0, 0.0, -7.133), (55.0, 0.1, -6.933), (55.0, -0.1, -6.933), (55.0, 0.0, -7.133), (60.0, -0.1, -6.933), (60.0, 0.1, -6.933), (60.0, 0.0, -7.133), (65.0, -0.1, -6.933), (65.0, 0.1, -6.933), (65.0, 0.0, -7.133), (70.0, -0.1, -6.833), (70.0, 0.1, -6.833), (70.0, 0.0, -7.033), (75.0, -0.1, -6.733), (75.0, 0.1, -6.733), (75.0, 0.0, -6.933), (80.0, 0.1, -6.583), (80.0, -0.1, -6.583), (80.0, 0.0, -6.783), (85.0, -0.1, -6.333), (85.0, 0.1, -6.333), (85.0, 0.0, -6.533), (90.0, 0.1, -6.033), (90.0, -0.1, -6.033), (90.0, 0.0, -6.233), (95.0, 0.1, -5.633), (95.0, -0.1, -5.633), (95.0, 0.0, -5.833), (100.0, 0.1, -5.133), (100.0, -0.1, -5.133), (100.0, 0.0, -5.333), (105.0, -0.1, -4.533), (105.0, 0.1, -4.533), (105.0, 0.0, -4.733), (110.0, -0.1, -3.833), (110.0, 0.1, -3.833), (110.0, 0.0, -4.033), (113.3, -0.1, -4.633), (113.3, 0.1, -4.633), (113.3, 0.0, -4.833), (110.0, -0.1, -5.233), (110.0, 0.1, -5.233), (110.0, 0.0, -5.433), (105.0, 0.1, -6.083), (105.0, -0.1, -6.083), (105.0, 0.0, -6.283), (100.0, 0.1, -6.833), (100.0, -0.1, -6.833), (100.0, 0.0, -7.033), (95.0, -0.1, -7.383), (95.0, 0.1, -7.383), (95.0, 0.0, -7.583), (90.0, -0.1, -7.833), (90.0, 0.1, -7.833), (90.0, 0.0, -8.033), (85.0, 0.1, -8.183), (85.0, -0.1, -8.183), (85.0, 0.0, -8.383), (80.0, 0.1, -8.483), (80.0, -0.1, -8.483), (80.0, 0.0, -8.683), (75.0, 0.1, -8.733), (75.0, -0.1, -8.733), (75.0, 0.0, -8.933), (70.0, 0.1, -8.883), (70.0, -0.1, -8.883), (70.0, 0.0, -9.083), (65.0, -0.1, -9.033), (65.0, 0.1, -9.033), (65.0, 0.0, -9.233), (60.0, 0.1, -9.033), (60.0, -0.1, -9.033), (60.0, 0.0, -9.233), (55.0, 0.1, -9.033), (55.0, -0.1, -9.033), (55.0, 0.0, -9.233), (50.0, 0.1, -9.033), (50.0, -0.1, -9.033), (50.0, 0.0, -9.233), (45.0, 0.1, -9.033), (45.0, -0.1, -9.033), (45.0, 0.0, -9.233), (40.0, -0.1, -8.933), (40.0, 0.1, -8.933), (40.0, 0.0, -9.133), (35.0, 0.1, -8.783), (35.0, -0.1, -8.783), (35.0, 0.0, -8.983), (30.0, 0.1, -8.583), (30.0, -0.1, -8.583), (30.0, 0.0, -8.783), (25.0, 0.1, -8.183), (25.0, -0.1, -8.183), (25.0, 0.0, -8.383), (20.0, -0.1, -7.733), (20.0, 0.1, -7.733), (20.0, 0.0, -7.933), (15.0, 0.1, -7.083), (15.0, -0.1, -7.083), (15.0, 0.0, -7.283), (12.5, 0.1, -6.683), (12.5, -0.1, -6.683), (12.5, 0.0, -6.883), (10.0, -0.1, -6.083), (10.0, 0.1, -6.083), (10.0, 0.0, -6.283), (110.0, 0.0, -4.033), (110.1, -0.2, -3.833), (109.9, -0.2, -3.833), (110.1, 1.6, -3.833), (110.0, 1.6, -4.033), (109.9, 1.6, -3.833)], [], [(0, 3, 2, 1), (1, 2, 5, 4), (0, 4, 5, 3), (0, 1, 7, 6), (1, 4, 8, 7), (4, 0, 6, 8), (6, 7, 9, 10), (7, 8, 11, 9), (8, 6, 10, 11), (10, 9, 12, 13), (9, 11, 14, 12), (11, 10, 13, 14), (13, 12, 15, 16), (12, 14, 17, 15), (14, 13, 16, 17), (16, 15, 19, 18), (15, 17, 20, 19), (17, 16, 18, 20), (18, 19, 22, 21), (19, 20, 23, 22), (20, 18, 21, 23), (21, 22, 25, 24), (22, 23, 26, 25), (23, 21, 24, 26), (24, 25, 27, 28), (25, 26, 29, 27), (26, 24, 28, 29), (28, 27, 30, 31), (27, 29, 32, 30), (29, 28, 31, 32), (31, 30, 34, 33), (30, 32, 35, 34), (32, 31, 33, 35), (33, 34, 36, 37), (34, 35, 38, 36), (35, 33, 37, 38), (37, 36, 39, 40), (36, 38, 41, 39), (38, 37, 40, 41), (40, 39, 42, 43), (39, 41, 44, 42), (41, 40, 43, 44), (43, 42, 45, 46), (42, 44, 47, 45), (44, 43, 46, 47), (46, 45, 49, 48), (45, 47, 50, 49), (47, 46, 48, 50), (48, 49, 51, 52), (49, 50, 53, 51), (50, 48, 52, 53), (52, 51, 55, 54), (51, 53, 56, 55), (53, 52, 54, 56), (54, 55, 58, 57), (55, 56, 59, 58), (56, 54, 57, 59), (57, 58, 61, 60), (58, 59, 62, 61), (59, 57, 60, 62), (60, 61, 63, 64), (61, 62, 65, 63), (62, 60, 64, 65), (64, 63, 66, 67), (63, 65, 68, 66), (65, 64, 67, 68), (67, 66, 69, 70), (66, 68, 71, 69), (68, 67, 70, 71), (70, 73, 72, 69), (69, 72, 74, 71), (71, 74, 73, 70), (72, 73, 75, 76), (74, 72, 76, 77), (73, 74, 77, 75), (76, 75, 78, 79), (77, 76, 79, 80), (75, 77, 80, 78), (79, 78, 82, 81), (80, 79, 81, 83), (78, 80, 83, 82), (81, 82, 85, 84), (83, 81, 84, 86), (82, 83, 86, 85), (84, 85, 87, 88), (86, 84, 88, 89), (85, 86, 89, 87), (88, 87, 90, 91), (89, 88, 91, 92), (87, 89, 92, 90), (91, 90, 93, 94), (92, 91, 94, 95), (90, 92, 95, 93), (94, 93, 96, 97), (95, 94, 97, 98), (93, 95, 98, 96), (97, 96, 100, 99), (98, 97, 99, 101), (96, 98, 101, 100), (99, 100, 102, 103), (101, 99, 103, 104), (100, 101, 104, 102), (103, 102, 105, 106), (104, 103, 106, 107), (102, 104, 107, 105), (106, 105, 108, 109), (107, 106, 109, 110), (105, 107, 110, 108), (109, 108, 111, 112), (110, 109, 112, 113), (108, 110, 113, 111), (112, 111, 115, 114), (113, 112, 114, 116), (111, 113, 116, 115), (114, 115, 117, 118), (116, 114, 118, 119), (115, 116, 119, 117), (118, 117, 120, 121), (119, 118, 121, 122), (117, 119, 122, 120), (121, 120, 123, 124), (122, 121, 124, 125), (120, 122, 125, 123), (124, 123, 127, 126), (125, 124, 126, 128), (123, 125, 128, 127), (126, 127, 129, 130), (128, 126, 130, 131), (127, 128, 131, 129), (130, 129, 132, 133), (131, 130, 133, 134), (129, 131, 134, 132), (133, 132, 136, 135), (134, 133, 135, 137), (132, 134, 137, 136), (139, 138, 142, 141), (140, 139, 141, 143), (140, 138, 142, 143)])
me_plane_005.use_remesh_preserve_volume = False
me_plane_005.use_remesh_preserve_attributes = False
me_plane_005.use_mirror_vertex_groups = False
me_plane_005.update()
me_plane_004 = bpy.data.meshes.new('Plane.004')
me_plane_004.from_pydata([(10.0, 0.0, -6.3), (130.8, 0.0, 0.0), (0.0, 0.0, 0.0), (1.0, 0.0, -2.3), (20.0, 0.0, -7.8), (30.0, 0.0, -8.7), (40.0, 0.0, -9.05), (50.0, 0.0, -9.3), (60.0, 0.0, -9.3), (70.0, 0.0, -9.1), (80.0, 0.0, -8.7), (90.0, 0.0, -8.0), (100.0, 0.0, -7.0), (110.0, 0.0, -5.3), (120.0, 0.0, -3.3), (5.5, 0.0, -5.0), (3.25, 0.0, -4.0), (0.3, 0.0, -1.2), (15.0, 0.0, -7.2), (125.4, 0.0, -1.75)], [(4, 5), (5, 6), (6, 7), (7, 8), (8, 9), (9, 10), (10, 11), (11, 12), (12, 13), (13, 14), (0, 15), (15, 16), (3, 16), (2, 17), (3, 17), (0, 18), (4, 18), (1, 19), (14, 19)], [])
me_plane_004.use_remesh_preserve_volume = False
me_plane_004.use_remesh_preserve_attributes = False
me_plane_004.use_mirror_vertex_groups = False
me_plane_004.update()
me_plane_012 = bpy.data.meshes.new('Plane.012')
me_plane_012.from_pydata([(0.0, 0.0, 0.0), (10.06, 6.036, 4.267e-07), (1.006, 2.012, 1.193e-07), (20.12, 7.847, 5.679e-07), (30.18, 8.551, 6.246e-07), (40.24, 8.954, 6.582e-07), (50.3, 9.255, 6.842e-07), (60.36, 9.356, 6.947e-07), (70.42, 9.255, 6.899e-07), (80.48, 8.853, 6.62e-07), (90.54, 8.048, 6.034e-07), (100.6, 7.042, 5.294e-07), (110.7, 5.332, 4.016e-07), (120.7, 3.119, 2.354e-07), (5.533, 4.628, 3.191e-07), (3.27, 3.622, 2.423e-07), (0.3018, 1.006, 5.964e-08), (15.09, 7.042, 5.05e-07), (10.06, 5.629, -2.18), (1.006, 1.876, -0.7266), (20.12, 7.317, -2.834), (30.18, 7.974, -3.088), (40.24, 8.349, -3.233), (50.3, 8.631, -3.342), (60.36, 8.725, -3.379), (70.42, 8.631, -3.342), (80.48, 8.256, -3.197), (90.54, 7.505, -2.906), (100.6, 6.567, -2.543), (110.7, 4.972, -1.926), (120.7, 2.908, -1.126), (5.533, 4.315, -1.671), (3.27, 3.377, -1.308), (0.3018, 0.9381, -0.3633), (15.09, 6.567, -2.543), (10.06, 4.461, -4.066), (1.006, 1.487, -1.355), (20.12, 5.799, -5.286), (30.18, 6.32, -5.761), (40.24, 6.617, -6.032), (50.3, 6.84, -6.235), (60.36, 6.915, -6.303), (70.42, 6.84, -6.235), (80.48, 6.543, -5.964), (90.54, 5.948, -5.422), (100.6, 5.204, -4.744), (110.7, 3.941, -3.592), (120.7, 2.305, -2.101), (5.533, 3.42, -3.117), (3.27, 2.677, -2.44), (0.3018, 0.7435, -0.6777), (15.09, 5.204, -4.744), (10.06, 2.69, -5.403), (1.006, 0.8968, -1.801), (20.12, 3.498, -7.024), (30.18, 3.812, -7.655), (40.24, 3.991, -8.015), (50.3, 4.125, -8.285), (60.36, 4.17, -8.375), (70.42, 4.125, -8.285), (80.48, 3.946, -7.925), (90.54, 3.587, -7.204), (100.6, 3.139, -6.304), (110.7, 2.377, -4.773), (120.7, 1.39, -2.792), (5.533, 2.063, -4.143), (3.27, 1.614, -3.242), (0.3018, 0.4484, -0.9006), (15.09, 3.139, -6.304), (10.06, 0.5576, -6.01), (1.006, 0.1859, -2.003), (20.12, 0.7248, -7.813), (30.18, 0.7899, -8.515), (40.24, 0.8271, -8.915), (50.3, 0.8549, -9.216), (60.36, 0.8642, -9.316), (70.42, 0.8549, -9.216), (80.48, 0.8178, -8.815), (90.54, 0.7434, -8.014), (100.6, 0.6505, -7.012), (110.7, 0.4925, -5.309), (120.7, 0.2881, -3.105), (5.533, 0.4275, -4.608), (3.27, 0.3345, -3.606), (0.3018, 0.09293, -1.002), (15.09, 0.6505, -7.012), (10.06, -1.652, -5.806), (1.006, -0.5505, -1.935), (20.12, -2.147, -7.548), (30.18, -2.34, -8.225), (40.24, -2.45, -8.612), (50.3, -2.532, -8.902), (60.36, -2.56, -8.999), (70.42, -2.532, -8.902), (80.48, -2.422, -8.515), (90.54, -2.202, -7.741), (100.6, -1.927, -6.773), (110.7, -1.459, -5.128), (120.7, -0.8533, -3.0), (5.533, -1.266, -4.451), (3.27, -0.991, -3.483), (0.3018, -0.2753, -0.9676), (15.09, -1.927, -6.773), (10.06, -3.638, -4.817), (1.006, -1.213, -1.606), (20.12, -4.729, -6.262), (30.18, -5.153, -6.824), (40.24, -5.396, -7.145), (50.3, -5.578, -7.386), (60.36, -5.638, -7.466), (70.42, -5.578, -7.386), (80.48, -5.335, -7.065), (90.54, -4.85, -6.422), (100.6, -4.244, -5.62), (110.7, -3.213, -4.255), (120.7, -1.879, -2.489), (5.533, -2.789, -3.693), (3.27, -2.183, -2.89), (0.3018, -0.6063, -0.8028), (15.09, -4.244, -5.62), (10.06, -5.132, -3.178), (1.006, -1.711, -1.059), (20.12, -6.671, -4.132), (30.18, -7.27, -4.502), (40.24, -7.612, -4.714), (50.3, -7.869, -4.873), (60.36, -7.954, -4.926), (70.42, -7.869, -4.873), (80.48, -7.527, -4.661), (90.54, -6.842, -4.237), (100.6, -5.987, -3.708), (110.7, -4.533, -2.807), (120.7, -2.651, -1.642), (5.533, -3.934, -2.437), (3.27, -3.079, -1.907), (0.3018, -0.8553, -0.5297), (15.09, -5.987, -3.708), (15.09, -6.922, 1.294), (0.3018, -0.9889, 0.1849), (3.27, -3.56, 0.6656), (5.533, -4.549, 0.8505), (120.7, -3.066, 0.5731), (110.7, -5.241, 0.9799), (100.6, -6.922, 1.294), (90.54, -7.911, 1.479), (80.48, -8.702, 1.627), (70.42, -9.098, 1.701), (60.36, -9.197, 1.719), (50.3, -9.098, 1.701), (40.24, -8.801, 1.645), (30.18, -8.406, 1.572), (20.12, -7.713, 1.442), (1.006, -1.978, 0.3698), (130.8, 0.0, 0.0), (10.06, -5.933, 1.109), (15.09, -5.988, 3.707), (0.3018, -0.8554, 0.5295), (3.27, -3.079, 1.906), (5.533, -3.935, 2.436), (120.7, -2.652, 1.642), (110.7, -4.534, 2.807), (100.6, -5.988, 3.707), (90.54, -6.843, 4.236), (80.48, -7.527, 4.66), (70.42, -7.87, 4.872), (60.36, -7.955, 4.925), (50.3, -7.87, 4.872), (40.24, -7.613, 4.713), (30.18, -7.271, 4.501), (20.12, -6.672, 4.13), (1.006, -1.711, 1.059), (10.06, -5.132, 3.177), (15.09, -4.244, 5.62), (0.3018, -0.6063, 0.8028), (3.27, -2.183, 2.89), (5.533, -2.789, 3.693), (120.7, -1.879, 2.489), (110.7, -3.213, 4.255), (100.6, -4.244, 5.62), (90.54, -4.85, 6.422), (80.48, -5.335, 7.065), (70.42, -5.578, 7.386), (60.36, -5.638, 7.466), (50.3, -5.578, 7.386), (40.24, -5.396, 7.145), (30.18, -5.153, 6.824), (20.12, -4.729, 6.262), (1.006, -1.213, 1.606), (10.06, -3.638, 4.817), (15.09, -1.927, 6.773), (0.3018, -0.2753, 0.9676), (3.27, -0.991, 3.483), (5.533, -1.266, 4.451), (120.7, -0.8533, 3.0), (110.7, -1.459, 5.128), (100.6, -1.927, 6.773), (90.54, -2.202, 7.741), (80.48, -2.422, 8.515), (70.42, -2.532, 8.902), (60.36, -2.56, 8.999), (50.3, -2.532, 8.902), (40.24, -2.45, 8.612), (30.18, -2.34, 8.225), (20.12, -2.147, 7.548), (1.006, -0.5505, 1.935), (10.06, -1.652, 5.806), (15.09, 0.6493, 7.012), (0.3018, 0.09275, 1.002), (3.27, 0.3339, 3.606), (5.533, 0.4267, 4.608), (120.7, 0.2875, 3.105), (110.7, 0.4916, 5.309), (100.6, 0.6493, 7.012), (90.54, 0.742, 8.014), (80.48, 0.8162, 8.815), (70.42, 0.8533, 9.216), (60.36, 0.8626, 9.316), (50.3, 0.8533, 9.216), (40.24, 0.8255, 8.915), (30.18, 0.7884, 8.515), (20.12, 0.7235, 7.814), (1.006, 0.1855, 2.003), (10.06, 0.5565, 6.01), (15.09, 3.139, 6.304), (0.3018, 0.4484, 0.9006), (3.27, 1.614, 3.242), (5.533, 2.063, 4.143), (120.7, 1.39, 2.792), (110.7, 2.377, 4.773), (100.6, 3.139, 6.304), (90.54, 3.587, 7.204), (80.48, 3.946, 7.925), (70.42, 4.125, 8.285), (60.36, 4.17, 8.375), (50.3, 4.125, 8.285), (40.24, 3.991, 8.015), (30.18, 3.812, 7.655), (20.12, 3.498, 7.024), (1.006, 0.8968, 1.801), (10.06, 2.69, 5.403), (15.09, 5.204, 4.744), (0.3018, 0.7435, 0.6777), (3.27, 2.677, 2.44), (5.533, 3.42, 3.117), (120.7, 2.305, 2.101), (110.7, 3.941, 3.592), (100.6, 5.204, 4.744), (90.54, 5.948, 5.422), (80.48, 6.543, 5.964), (70.42, 6.84, 6.235), (60.36, 6.915, 6.303), (50.3, 6.84, 6.235), (40.24, 6.617, 6.032), (30.18, 6.32, 5.761), (20.12, 5.799, 5.286), (1.006, 1.487, 1.355), (10.06, 4.461, 4.066), (15.09, 6.566, 2.544), (0.3018, 0.9381, 0.3635), (3.27, 3.377, 1.309), (5.533, 4.315, 1.672), (120.7, 2.908, 1.127), (110.7, 4.972, 1.926), (100.6, 6.566, 2.544), (90.54, 7.505, 2.908), (80.48, 8.255, 3.199), (70.42, 8.63, 3.344), (60.36, 8.724, 3.38), (50.3, 8.63, 3.344), (40.24, 8.349, 3.235), (30.18, 7.974, 3.09), (20.12, 7.317, 2.835), (1.006, 1.876, 0.7269), (10.06, 5.628, 2.181), (15.09, -6.922, -1.294), (0.3018, -0.9889, -0.1849), (3.27, -3.56, -0.6656), (5.533, -4.549, -0.8505), (120.7, -3.066, -0.5731), (110.7, -5.241, -0.9799), (100.6, -6.922, -1.294), (90.54, -7.911, -1.479), (80.48, -8.702, -1.627), (70.42, -9.098, -1.701), (60.36, -9.197, -1.719), (50.3, -9.098, -1.701), (40.24, -8.801, -1.645), (30.18, -8.406, -1.572), (20.12, -7.713, -1.442), (1.006, -1.978, -0.3698), (10.06, -5.933, -1.109)], [], [(0, 135, 275), (0, 118, 135), (0, 101, 118), (0, 50, 67), (0, 33, 50), (0, 16, 33), (289, 275, 135, 121), (104, 121, 135, 118), (87, 104, 118, 101), (0, 84, 101), (0, 67, 84), (70, 87, 101, 84), (53, 70, 84, 67), (36, 53, 67, 50), (19, 36, 50, 33), (2, 19, 33, 16), (289, 121, 134, 276), (104, 117, 134, 121), (87, 100, 117, 104), (70, 83, 100, 87), (53, 66, 83, 70), (36, 49, 66, 53), (19, 32, 49, 36), (2, 15, 32, 19), (277, 276, 134, 133), (116, 133, 134, 117), (99, 116, 117, 100), (82, 99, 100, 83), (65, 82, 83, 66), (48, 65, 66, 49), (31, 48, 49, 32), (14, 31, 32, 15), (290, 277, 133, 120), (103, 120, 133, 116), (86, 103, 116, 99), (69, 86, 99, 82), (52, 69, 82, 65), (35, 52, 65, 48), (18, 35, 48, 31), (1, 18, 31, 14), (290, 120, 136, 274), (103, 119, 136, 120), (86, 102, 119, 103), (69, 85, 102, 86), (52, 68, 85, 69), (35, 51, 68, 52), (18, 34, 51, 35), (1, 17, 34, 18), (288, 274, 136, 122), (105, 122, 136, 119), (88, 105, 119, 102), (71, 88, 102, 85), (54, 71, 85, 68), (37, 54, 68, 51), (20, 37, 51, 34), (3, 20, 34, 17), (288, 122, 123, 287), (105, 106, 123, 122), (88, 89, 106, 105), (71, 72, 89, 88), (54, 55, 72, 71), (37, 38, 55, 54), (20, 21, 38, 37), (3, 4, 21, 20), (287, 123, 124, 286), (106, 107, 124, 123), (89, 90, 107, 106), (72, 73, 90, 89), (55, 56, 73, 72), (38, 39, 56, 55), (21, 22, 39, 38), (4, 5, 22, 21), (286, 124, 125, 285), (107, 108, 125, 124), (90, 91, 108, 107), (73, 74, 91, 90), (56, 57, 74, 73), (39, 40, 57, 56), (22, 23, 40, 39), (5, 6, 23, 22), (285, 125, 126, 284), (108, 109, 126, 125), (91, 92, 109, 108), (74, 75, 92, 91), (57, 58, 75, 74), (40, 41, 58, 57), (23, 24, 41, 40), (6, 7, 24, 23), (284, 126, 127, 283), (109, 110, 127, 126), (92, 93, 110, 109), (75, 76, 93, 92), (58, 59, 76, 75), (41, 42, 59, 58), (24, 25, 42, 41), (7, 8, 25, 24), (283, 127, 128, 282), (110, 111, 128, 127), (93, 94, 111, 110), (76, 77, 94, 93), (59, 60, 77, 76), (42, 43, 60, 59), (25, 26, 43, 42), (8, 9, 26, 25), (282, 128, 129, 281), (111, 112, 129, 128), (94, 95, 112, 111), (77, 78, 95, 94), (60, 61, 78, 77), (43, 44, 61, 60), (26, 27, 44, 43), (9, 10, 27, 26), (281, 129, 130, 280), (112, 113, 130, 129), (95, 96, 113, 112), (78, 79, 96, 95), (61, 62, 79, 78), (44, 45, 62, 61), (27, 28, 45, 44), (10, 11, 28, 27), (280, 130, 131, 279), (113, 114, 131, 130), (96, 97, 114, 113), (79, 80, 97, 96), (62, 63, 80, 79), (45, 46, 63, 62), (28, 29, 46, 45), (11, 12, 29, 28), (279, 131, 132, 278), (114, 115, 132, 131), (97, 98, 115, 114), (80, 81, 98, 97), (63, 64, 81, 80), (46, 47, 64, 63), (29, 30, 47, 46), (12, 13, 30, 29), (153, 278, 132), (153, 132, 115), (153, 115, 98), (153, 98, 81), (153, 81, 64), (153, 64, 47), (153, 47, 30), (153, 30, 13), (153, 261, 244), (153, 244, 227), (153, 227, 210), (153, 210, 193), (153, 193, 176), (153, 176, 159), (153, 159, 141), (153, 141, 278), (262, 245, 244, 261), (245, 228, 227, 244), (228, 211, 210, 227), (211, 194, 193, 210), (194, 177, 176, 193), (177, 160, 159, 176), (160, 142, 141, 159), (279, 278, 141, 142), (263, 246, 245, 262), (246, 229, 228, 245), (229, 212, 211, 228), (212, 195, 194, 211), (195, 178, 177, 194), (178, 161, 160, 177), (161, 143, 142, 160), (280, 279, 142, 143), (264, 247, 246, 263), (247, 230, 229, 246), (230, 213, 212, 229), (213, 196, 195, 212), (196, 179, 178, 195), (179, 162, 161, 178), (162, 144, 143, 161), (281, 280, 143, 144), (265, 248, 247, 264), (248, 231, 230, 247), (231, 214, 213, 230), (214, 197, 196, 213), (197, 180, 179, 196), (180, 163, 162, 179), (163, 145, 144, 162), (282, 281, 144, 145), (266, 249, 248, 265), (249, 232, 231, 248), (232, 215, 214, 231), (215, 198, 197, 214), (198, 181, 180, 197), (181, 164, 163, 180), (164, 146, 145, 163), (283, 282, 145, 146), (267, 250, 249, 266), (250, 233, 232, 249), (233, 216, 215, 232), (216, 199, 198, 215), (199, 182, 181, 198), (182, 165, 164, 181), (165, 147, 146, 164), (284, 283, 146, 147), (268, 251, 250, 267), (251, 234, 233, 250), (234, 217, 216, 233), (217, 200, 199, 216), (200, 183, 182, 199), (183, 166, 165, 182), (166, 148, 147, 165), (285, 284, 147, 148), (269, 252, 251, 268), (252, 235, 234, 251), (235, 218, 217, 234), (218, 201, 200, 217), (201, 184, 183, 200), (184, 167, 166, 183), (167, 149, 148, 166), (286, 285, 148, 149), (270, 253, 252, 269), (253, 236, 235, 252), (236, 219, 218, 235), (219, 202, 201, 218), (202, 185, 184, 201), (185, 168, 167, 184), (168, 150, 149, 167), (287, 286, 149, 150), (271, 254, 253, 270), (254, 237, 236, 253), (237, 220, 219, 236), (220, 203, 202, 219), (203, 186, 185, 202), (186, 169, 168, 185), (169, 151, 150, 168), (288, 287, 150, 151), (271, 257, 240, 254), (254, 240, 223, 237), (237, 223, 206, 220), (220, 206, 189, 203), (203, 189, 172, 186), (186, 172, 155, 169), (169, 155, 137, 151), (288, 151, 137, 274), (273, 256, 240, 257), (256, 239, 223, 240), (239, 222, 206, 223), (222, 205, 189, 206), (205, 188, 172, 189), (188, 171, 155, 172), (171, 154, 137, 155), (290, 274, 137, 154), (273, 260, 243, 256), (256, 243, 226, 239), (239, 226, 209, 222), (222, 209, 192, 205), (205, 192, 175, 188), (188, 175, 158, 171), (171, 158, 140, 154), (290, 154, 140, 277), (260, 259, 242, 243), (243, 242, 225, 226), (226, 225, 208, 209), (209, 208, 191, 192), (192, 191, 174, 175), (175, 174, 157, 158), (158, 157, 139, 140), (277, 140, 139, 276), (272, 255, 242, 259), (255, 238, 225, 242), (238, 221, 208, 225), (221, 204, 191, 208), (204, 187, 174, 191), (187, 170, 157, 174), (170, 152, 139, 157), (289, 276, 139, 152), (272, 258, 241, 255), (255, 241, 224, 238), (238, 224, 207, 221), (221, 207, 190, 204), (204, 190, 173, 187), (0, 190, 207), (0, 173, 190), (187, 173, 156, 170), (170, 156, 138, 152), (289, 152, 138, 275), (0, 241, 258), (0, 224, 241), (0, 207, 224), (0, 156, 173), (0, 138, 156), (0, 275, 138), (0, 258, 16), (2, 16, 258, 272), (2, 272, 259, 15), (14, 15, 259, 260), (1, 14, 260, 273), (1, 273, 257, 17), (3, 17, 257, 271), (3, 271, 270, 4), (4, 270, 269, 5), (5, 269, 268, 6), (6, 268, 267, 7), (7, 267, 266, 8), (8, 266, 265, 9), (9, 265, 264, 10), (10, 264, 263, 11), (11, 263, 262, 12), (12, 262, 261, 13), (13, 261, 153)])
me_plane_012.materials.append(mat_doped_fabric)
me_plane_012.use_remesh_preserve_volume = False
me_plane_012.use_remesh_preserve_attributes = False
me_plane_012.use_mirror_vertex_groups = False
me_plane_012.update()
me_plane_010 = bpy.data.meshes.new('Plane.010')
me_plane_010.from_pydata([(10.0, -5.898, -1.103), (130.0, 0.0, 0.0), (0.0, 0.0, 0.0), (1.0, -1.966, -0.3676), (20.0, -7.667, -1.433), (30.0, -8.355, -1.562), (40.0, -8.748, -1.636), (50.0, -9.043, -1.691), (60.0, -9.142, -1.709), (70.0, -9.043, -1.691), (80.0, -8.65, -1.617), (90.0, -7.864, -1.47), (100.0, -6.881, -1.286), (110.0, -5.21, -0.974), (120.0, -3.047, -0.5697), (5.5, -4.522, -0.8454), (3.25, -3.539, -0.6616), (0.3, -0.983, -0.1838), (15.0, -6.881, -1.286), (10.0, 6.0, 4.188e-07), (130.0, 0.0, 0.0), (0.0, 0.0, 0.0), (1.0, 2.0, 1.168e-07), (20.0, 7.8, 5.575e-07), (30.0, 8.5, 6.132e-07), (40.0, 8.9, 6.463e-07), (50.0, 9.2, 6.718e-07), (60.0, 9.3, 6.822e-07), (70.0, 9.2, 6.775e-07), (80.0, 8.8, 6.501e-07), (90.0, 8.0, 5.926e-07), (100.0, 7.0, 5.199e-07), (110.0, 5.3, 3.944e-07), (120.0, 3.1, 2.312e-07), (5.5, 4.6, 3.131e-07), (3.25, 3.6, 2.376e-07), (0.3, 1.0, 5.838e-08), (15.0, 7.0, 4.957e-07), (10.0, 5.595, -2.167), (130.0, 0.0, 0.0), (0.0, 0.0, 0.0), (1.0, 1.865, -0.7223), (20.0, 7.274, -2.817), (30.0, 7.926, -3.07), (40.0, 8.299, -3.214), (50.0, 8.579, -3.322), (60.0, 8.672, -3.359), (70.0, 8.579, -3.322), (80.0, 8.206, -3.178), (90.0, 7.46, -2.889), (100.0, 6.528, -2.528), (110.0, 4.942, -1.914), (120.0, 2.891, -1.12), (5.5, 4.29, -1.661), (3.25, 3.357, -1.3), (0.3, 0.9325, -0.3611), (15.0, 6.528, -2.528), (10.0, 4.434, -4.042), (130.0, 0.0, 0.0), (0.0, 0.0, 0.0), (1.0, 1.478, -1.347), (20.0, 5.765, -5.255), (30.0, 6.282, -5.726), (40.0, 6.577, -5.996), (50.0, 6.799, -6.198), (60.0, 6.873, -6.265), (70.0, 6.799, -6.198), (80.0, 6.504, -5.928), (90.0, 5.912, -5.389), (100.0, 5.173, -4.716), (110.0, 3.917, -3.57), (120.0, 2.291, -2.088), (5.5, 3.4, -3.099), (3.25, 2.661, -2.425), (0.3, 0.739, -0.6737), (15.0, 5.173, -4.716), (10.0, 2.674, -5.371), (130.0, 0.0, 0.0), (0.0, 0.0, 0.0), (1.0, 0.8915, -1.79), (20.0, 3.477, -6.982), (30.0, 3.789, -7.609), (40.0, 3.967, -7.967), (50.0, 4.101, -8.236), (60.0, 4.145, -8.325), (70.0, 4.101, -8.236), (80.0, 3.922, -7.877), (90.0, 3.566, -7.161), (100.0, 3.12, -6.266), (110.0, 2.362, -4.744), (120.0, 1.382, -2.775), (5.5, 2.05, -4.118), (3.25, 1.605, -3.223), (0.3, 0.4457, -0.8952), (15.0, 3.12, -6.266), (10.0, 0.5542, -5.974), (130.0, 0.0, 0.0), (0.0, 0.0, 0.0), (1.0, 0.1847, -1.991), (20.0, 0.7205, -7.767), (30.0, 0.7852, -8.464), (40.0, 0.8221, -8.862), (50.0, 0.8498, -9.161), (60.0, 0.859, -9.26), (70.0, 0.8498, -9.161), (80.0, 0.8129, -8.762), (90.0, 0.739, -7.966), (100.0, 0.6466, -6.97), (110.0, 0.4896, -5.277), (120.0, 0.2863, -3.087), (5.5, 0.4249, -4.58), (3.25, 0.3325, -3.585), (0.3, 0.09237, -0.9957), (15.0, 0.6466, -6.97), (10.0, -1.642, -5.771), (130.0, 0.0, 0.0), (0.0, 0.0, 0.0), (1.0, -0.5472, -1.924), (20.0, -2.134, -7.502), (30.0, -2.326, -8.176), (40.0, -2.435, -8.56), (50.0, -2.517, -8.849), (60.0, -2.545, -8.945), (70.0, -2.517, -8.849), (80.0, -2.408, -8.464), (90.0, -2.189, -7.695), (100.0, -1.915, -6.733), (110.0, -1.45, -5.098), (120.0, -0.8482, -2.982), (5.5, -1.259, -4.424), (3.25, -0.985, -3.463), (0.3, -0.2736, -0.9618), (15.0, -1.915, -6.733), (10.0, -3.616, -4.788), (130.0, 0.0, 0.0), (0.0, 0.0, 0.0), (1.0, -1.205, -1.596), (20.0, -4.701, -6.224), (30.0, -5.123, -6.783), (40.0, -5.364, -7.102), (50.0, -5.544, -7.342), (60.0, -5.605, -7.421), (70.0, -5.544, -7.342), (80.0, -5.303, -7.022), (90.0, -4.821, -6.384), (100.0, -4.219, -5.586), (110.0, -3.194, -4.229), (120.0, -1.868, -2.474), (5.5, -2.772, -3.671), (3.25, -2.17, -2.873), (0.3, -0.6027, -0.798), (15.0, -4.219, -5.586), (10.0, -5.101, -3.159), (130.0, 0.0, 0.0), (0.0, 0.0, 0.0), (1.0, -1.7, -1.053), (20.0, -6.631, -4.107), (30.0, -7.226, -4.475), (40.0, -7.566, -4.686), (50.0, -7.822, -4.844), (60.0, -7.907, -4.897), (70.0, -7.822, -4.844), (80.0, -7.481, -4.633), (90.0, -6.801, -4.212), (100.0, -5.951, -3.686), (110.0, -4.506, -2.791), (120.0, -2.636, -1.632), (5.5, -3.911, -2.422), (3.25, -3.061, -1.895), (0.3, -0.8502, -0.5265), (15.0, -5.951, -3.686)], [(78, 116)], [(2, 154, 169, 17), (135, 150, 169, 154), (116, 131, 150, 135), (59, 74, 93, 78), (40, 55, 74, 59), (21, 36, 55, 40), (3, 17, 169, 155), (136, 155, 169, 150), (117, 136, 150, 131), (97, 112, 131, 116), (78, 93, 112, 97), (98, 117, 131, 112), (79, 98, 112, 93), (60, 79, 93, 74), (41, 60, 74, 55), (22, 41, 55, 36), (3, 155, 168, 16), (136, 149, 168, 155), (117, 130, 149, 136), (98, 111, 130, 117), (79, 92, 111, 98), (60, 73, 92, 79), (41, 54, 73, 60), (22, 35, 54, 41), (15, 16, 168, 167), (148, 167, 168, 149), (129, 148, 149, 130), (110, 129, 130, 111), (91, 110, 111, 92), (72, 91, 92, 73), (53, 72, 73, 54), (34, 53, 54, 35), (0, 15, 167, 152), (133, 152, 167, 148), (114, 133, 148, 129), (95, 114, 129, 110), (76, 95, 110, 91), (57, 76, 91, 72), (38, 57, 72, 53), (19, 38, 53, 34), (0, 152, 170, 18), (133, 151, 170, 152), (114, 132, 151, 133), (95, 113, 132, 114), (76, 94, 113, 95), (57, 75, 94, 76), (38, 56, 75, 57), (19, 37, 56, 38), (4, 18, 170, 156), (137, 156, 170, 151), (118, 137, 151, 132), (99, 118, 132, 113), (80, 99, 113, 94), (61, 80, 94, 75), (42, 61, 75, 56), (23, 42, 56, 37), (4, 156, 157, 5), (137, 138, 157, 156), (118, 119, 138, 137), (99, 100, 119, 118), (80, 81, 100, 99), (61, 62, 81, 80), (42, 43, 62, 61), (23, 24, 43, 42), (5, 157, 158, 6), (138, 139, 158, 157), (119, 120, 139, 138), (100, 101, 120, 119), (81, 82, 101, 100), (62, 63, 82, 81), (43, 44, 63, 62), (24, 25, 44, 43), (6, 158, 159, 7), (139, 140, 159, 158), (120, 121, 140, 139), (101, 102, 121, 120), (82, 83, 102, 101), (63, 64, 83, 82), (44, 45, 64, 63), (25, 26, 45, 44), (7, 159, 160, 8), (140, 141, 160, 159), (121, 122, 141, 140), (102, 103, 122, 121), (83, 84, 103, 102), (64, 65, 84, 83), (45, 46, 65, 64), (26, 27, 46, 45), (8, 160, 161, 9), (141, 142, 161, 160), (122, 123, 142, 141), (103, 104, 123, 122), (84, 85, 104, 103), (65, 66, 85, 84), (46, 47, 66, 65), (27, 28, 47, 46), (9, 161, 162, 10), (142, 143, 162, 161), (123, 124, 143, 142), (104, 105, 124, 123), (85, 86, 105, 104), (66, 67, 86, 85), (47, 48, 67, 66), (28, 29, 48, 47), (10, 162, 163, 11), (143, 144, 163, 162), (124, 125, 144, 143), (105, 106, 125, 124), (86, 87, 106, 105), (67, 68, 87, 86), (48, 49, 68, 67), (29, 30, 49, 48), (11, 163, 164, 12), (144, 145, 164, 163), (125, 126, 145, 144), (106, 107, 126, 125), (87, 88, 107, 106), (68, 69, 88, 87), (49, 50, 69, 68), (30, 31, 50, 49), (12, 164, 165, 13), (145, 146, 165, 164), (126, 127, 146, 145), (107, 108, 127, 126), (88, 89, 108, 107), (69, 70, 89, 88), (50, 51, 70, 69), (31, 32, 51, 50), (13, 165, 166, 14), (146, 147, 166, 165), (127, 128, 147, 146), (108, 109, 128, 127), (89, 90, 109, 108), (70, 71, 90, 89), (51, 52, 71, 70), (32, 33, 52, 51), (1, 14, 166, 153), (134, 153, 166, 147), (115, 134, 147, 128), (96, 115, 128, 109), (77, 96, 109, 90), (58, 77, 90, 71), (39, 58, 71, 52), (20, 39, 52, 33)])
me_plane_010.polygons.foreach_set('use_smooth', [True] * 144)
me_plane_010.materials.append(mat_doped_fabric)
me_plane_010.use_remesh_preserve_volume = False
me_plane_010.use_remesh_preserve_attributes = False
me_plane_010.use_mirror_vertex_groups = False
me_plane_010.update()
me_plane_002 = bpy.data.meshes.new('Plane.002')
me_plane_002.from_pydata([(10.0, 0.0, 6.0), (130.0, 0.0, 0.0), (0.0, 0.0, 0.0), (1.0, 0.0, 2.0), (20.0, 0.0, 7.8), (30.0, 0.0, 8.5), (40.0, 0.0, 8.9), (50.0, 0.0, 9.2), (60.0, 0.0, 9.3), (70.0, 0.0, 9.2), (80.0, 0.0, 8.8), (90.0, 0.0, 8.0), (100.0, 0.0, 7.0), (110.0, 0.0, 5.3), (120.0, 0.0, 3.1), (5.5, 0.0, 4.6), (3.25, 0.0, 3.6), (0.3, 0.0, 1.0), (15.0, 0.0, 7.0)], [(4, 5), (5, 6), (6, 7), (7, 8), (8, 9), (9, 10), (10, 11), (11, 12), (12, 13), (13, 14), (1, 14), (0, 15), (15, 16), (3, 16), (2, 17), (3, 17), (0, 18), (4, 18)], [])
me_plane_002.use_remesh_preserve_volume = False
me_plane_002.use_remesh_preserve_attributes = False
me_plane_002.use_mirror_vertex_groups = False
me_plane_002.update()

# ---- curves / text
cu_curvecircle = bpy.data.curves.new('CurveCircle', 'CURVE')
cu_curvecircle.dimensions = '3D'
_sp = cu_curvecircle.splines.new('BEZIER'); _sp.bezier_points.add(3)
_sp.bezier_points.foreach_set('co', [0.0, 0.0, 0.0, 0.2, 0.1, 0.0, 0.2, 0.0, 0.0, 0.2, -0.1, 0.0])
_sp.bezier_points.foreach_set('handle_left', [0.0, 0.0, 0.0, 0.19, 0.1, 0.0, 0.2, 0.1, 0.0, 0.205, -0.1, 0.0])
_sp.bezier_points.foreach_set('handle_right', [0.0, 0.0, 0.0, 0.205, 0.1, 0.0, 0.2, -0.1, 0.0, 0.19, -0.1, 0.0])
for _p, _l, _r in zip(_sp.bezier_points, ['ALIGNED', 'ALIGNED', 'ALIGNED', 'ALIGNED'], ['ALIGNED', 'ALIGNED', 'ALIGNED', 'ALIGNED']): _p.handle_left_type = _l; _p.handle_right_type = _r
_sp.order_u = 2
_sp.order_v = 2
_sp.resolution_v = 4
_sp.use_cyclic_u = True
cu_curvecircle.use_path_clamp = True
cu_curvecircle.use_deform_bounds = True
cu_curvecircle.use_radius = False
cu_curvecircle.bevel_resolution = 0
cu_curvecircle.fill_mode = 'HALF'
cu_curvecircle.twist_mode = 'Z_UP'
cu_curve_001 = bpy.data.curves.new('Curve.001', 'CURVE')
cu_curve_001.dimensions = '3D'
_sp = cu_curve_001.splines.new('NURBS'); _sp.points.add(34)
_sp.points.foreach_set('co', [0.0, 0.0, 0.0, 1.0, 0.006148, 0.4767, 0.0, 1.0, 0.333, 1.554, 0.0, 1.0, 0.9, 2.3, 0.0, 1.0, 1.5, 3.1, 0.0, 1.0, 2.9, 3.89, 0.0, 1.0, 4.3, 4.685, 0.0, 1.0, 6.0, 5.4, -5.245e-09, 1.0, 10.0, 6.45, -1.311e-09, 1.0, 15.0, 7.54, -6.12e-09, 1.0, 20.0, 8.1, -6.557e-09, 1.0, 25.0, 8.55, 2.186e-09, 1.0, 30.0, 9.0, 0.0, 1.0, 35.0, 9.2, -8.742e-09, 1.0, 40.0, 9.3, -1.311e-08, 1.0, 45.0, 9.4, 0.0, 1.0, 50.0, 9.4, 0.0, 1.0, 55.0, 9.4, 0.0, 1.0, 60.0, 9.4, 0.0, 1.0, 65.0, 9.45, -6.557e-09, 1.0, 70.0, 9.25, 6.557e-09, 1.0, 75.0, 9.1, -8.742e-09, 1.0, 80.0, 8.85, 2.186e-09, 1.0, 85.0, 8.55, 1.53e-08, 1.0, 90.0, 8.2, 3.06e-08, 1.0, 95.0, 7.72, 5.158e-08, 1.0, 100.0, 7.23, 7.3e-08, 1.0, 105.0, 6.4, 1.093e-07, 1.0, 110.0, 5.57, 1.456e-07, 1.0, 113.4, 4.9, 1.311e-08, 1.0, 116.7, 4.172, 3.847e-08, 1.0, 120.2, 3.37, 5.682e-09, 1.0, 123.5, 2.51, 3.934e-09, 1.0, 126.6, 1.5, 0.0, 1.0, 130.8, 0.1, 0.0, 1.0])
_sp.order_u = 5
_sp.order_v = 2
_sp.resolution_u = 8
_sp.resolution_v = 4
_sp.use_endpoint_u = True
cu_curve_001.use_path = True
cu_curve_001.use_path_clamp = True
cu_curve_001.use_deform_bounds = True
cu_curve_001.use_radius = False
cu_curve_001.bevel_mode = 'OBJECT'
cu_curve_001.bevel_resolution = 0
cu_curve_001.eval_time = 0.02191
cu_curve_001.fill_mode = 'HALF'
cu_curve_001.twist_mode = 'Z_UP'

# ---- objects
ob_side_view = bpy.data.objects.new('side_view', me_plane)
ob_car_001 = bpy.data.objects.new('car.001', me_tube)
ob_side_plan_view = bpy.data.objects.new('side_plan_view', me_plane_003)
ob_top_view = bpy.data.objects.new('top_view', me_plane_001)
ob_girder_profile_curve = bpy.data.objects.new('girder_profile_curve', cu_curvecircle)
ob_girder_profile = bpy.data.objects.new('girder_profile', me_plane_007)
ob_longitudal_girder = bpy.data.objects.new('longitudal_girder', cu_curve_001)
ob_ring_girders = bpy.data.objects.new('ring_girders', me_cube_001)
ob_keel_walkway = bpy.data.objects.new('keel_walkway', me_plane_005)
ob_hull_keel_line = bpy.data.objects.new('hull_keel_line', me_plane_004)
ob_hull_old = bpy.data.objects.new('hull.old', me_plane_012)
ob_hull_008 = bpy.data.objects.new('hull.008', me_plane_010)
ob_hull_upper_line_old = bpy.data.objects.new('hull_upper_line.old', me_plane_002)

# ---- transforms, parenting, visibility, modifiers, constraints
ob_side_view.location = (0.0, 0.0, 0.0)
ob_side_view.rotation_euler = (1.571, 0.01355, 3.142)
ob_side_view.scale = (1.008, 1.008, 1.008)
ob_side_view.lock_location = (True, True, True)
ob_side_view.lock_rotation = (True, True, True)
ob_side_view.lock_rotations_4d = False
ob_side_view.lock_scale = (True, True, True)
ob_side_view.empty_display_type = 'ARROWS'
ob_side_view.color = (0.0, 0.0, 0.0, 1.0)
ob_side_view.lineart.crease_threshold = 0.0
ob_car_001.location = (0.0, 0.0, 0.0)
ob_car_001.lock_rotations_4d = False
ob_car_001.empty_display_type = 'ARROWS'
ob_car_001.color = (0.0, 0.0, 0.0, 1.0)
ob_car_001.lineart.crease_threshold = 0.0
ob_side_plan_view.location = (0.0, 0.0, 0.0)
ob_side_plan_view.lock_location = (True, True, True)
ob_side_plan_view.lock_rotation = (True, True, True)
ob_side_plan_view.lock_rotations_4d = False
ob_side_plan_view.lock_scale = (True, True, True)
ob_side_plan_view.empty_display_type = 'ARROWS'
ob_side_plan_view.lineart.crease_threshold = 0.0
ob_top_view.location = (0.0, 0.0, 0.0)
ob_top_view.rotation_euler = (0.0, 0.0, -3.153)
ob_top_view.scale = (0.996, 0.996, 0.996)
ob_top_view.lock_location = (True, True, True)
ob_top_view.lock_rotation = (True, True, True)
ob_top_view.lock_rotations_4d = False
ob_top_view.lock_scale = (True, True, True)
ob_top_view.empty_display_type = 'ARROWS'
ob_top_view.color = (0.0, 0.0, 0.0, 1.0)
ob_top_view.lineart.crease_threshold = 0.0
ob_girder_profile_curve.location = (0.0, 0.0, 0.0)
ob_girder_profile_curve.lock_rotations_4d = False
ob_girder_profile_curve.empty_display_type = 'ARROWS'
ob_girder_profile_curve.lineart.crease_threshold = 0.0
ob_girder_profile.location = (0.0, 0.0, 0.0)
ob_girder_profile.lock_location = (True, True, True)
ob_girder_profile.lock_rotation = (False, True, True)
ob_girder_profile.lock_rotations_4d = False
ob_girder_profile.lock_scale = (True, True, True)
ob_girder_profile.empty_display_type = 'ARROWS'
ob_girder_profile.lineart.crease_threshold = 0.0
ob_longitudal_girder.location = (0.0, 0.0, 0.0)
ob_longitudal_girder.rotation_euler = (1.571, 0.0, 0.0)
ob_longitudal_girder.lock_rotations_4d = False
ob_longitudal_girder.empty_display_type = 'ARROWS'
ob_longitudal_girder.display_type = 'SOLID'
ob_longitudal_girder.lineart.crease_threshold = 0.0
ob_ring_girders.location = (0.0, 0.0, 0.0)
ob_ring_girders.lock_location = (True, True, True)
ob_ring_girders.lock_rotation = (True, True, True)
ob_ring_girders.lock_rotations_4d = False
ob_ring_girders.lock_scale = (True, True, True)
ob_ring_girders.empty_display_type = 'ARROWS'
ob_ring_girders.display_type = 'SOLID'
ob_ring_girders.lineart.crease_threshold = 0.0
_m = ob_ring_girders.modifiers.new('Mirror', 'MIRROR')
_m.use_axis = (False, True, False)
ob_keel_walkway.location = (0.0, 0.0, 0.0)
ob_keel_walkway.lock_rotations_4d = False
ob_keel_walkway.empty_display_type = 'ARROWS'
ob_keel_walkway.display_type = 'SOLID'
ob_keel_walkway.lineart.crease_threshold = 0.0
ob_hull_keel_line.location = (0.0, 0.0, 0.0)
ob_hull_keel_line.lock_location = (True, True, True)
ob_hull_keel_line.lock_rotation = (True, True, True)
ob_hull_keel_line.lock_rotations_4d = False
ob_hull_keel_line.lock_scale = (True, True, True)
ob_hull_keel_line.empty_display_type = 'ARROWS'
ob_hull_keel_line.color = (0.0, 0.0, 0.0, 1.0)
ob_hull_keel_line.lineart.crease_threshold = 0.0
ob_hull_old.location = (0.0, 0.0, 0.0)
ob_hull_old.rotation_euler = (4.528, 0.0, 0.0)
ob_hull_old.lock_rotations_4d = False
ob_hull_old.empty_display_type = 'ARROWS'
ob_hull_old.color = (0.0, 0.0, 0.0, 1.0)
ob_hull_old.lineart.crease_threshold = 0.0
ob_hull_008.location = (0.0, 0.0, 0.0)
ob_hull_008.rotation_euler = (4.528, 0.0, 0.0)
ob_hull_008.lock_rotations_4d = False
ob_hull_008.empty_display_type = 'ARROWS'
ob_hull_008.color = (0.0, 0.0, 0.0, 1.0)
ob_hull_008.lineart.crease_threshold = 0.0
ob_hull_upper_line_old.location = (0.0, 0.0, 0.0)
ob_hull_upper_line_old.lock_location = (True, True, True)
ob_hull_upper_line_old.lock_rotation = (True, True, True)
ob_hull_upper_line_old.lock_rotations_4d = False
ob_hull_upper_line_old.lock_scale = (True, True, True)
ob_hull_upper_line_old.empty_display_type = 'ARROWS'
ob_hull_upper_line_old.color = (0.0, 0.0, 0.0, 1.0)
ob_hull_upper_line_old.lineart.crease_threshold = 0.0
cu_curve_001.bevel_object = ob_girder_profile_curve

# ---- collection membership
col_collection_1.objects.link(ob_side_view)
col_collection_2.objects.link(ob_car_001)
col_collection_11.objects.link(ob_side_plan_view)
col_collection_12.objects.link(ob_top_view)
col_collection_13.objects.link(ob_girder_profile_curve)
col_collection_13.objects.link(ob_girder_profile)
col_collection_13.objects.link(ob_longitudal_girder)
col_collection_13.objects.link(ob_ring_girders)
col_collection_13.objects.link(ob_keel_walkway)
col_collection_16.objects.link(ob_hull_keel_line)
col_collection_16.objects.link(ob_hull_old)
col_collection_16.objects.link(ob_hull_008)
col_collection_16.objects.link(ob_hull_upper_line_old)

# ---- scene / render settings (as saved in the file)
scene.frame_start = 1; scene.frame_end = 250; scene.frame_set(1)
scene.render.engine = 'BLENDER_EEVEE_NEXT'
scene.render.image_settings.file_format = 'JPEG'
scene.render.image_settings.color_mode = 'RGB'
scene.render.image_settings.compression = 90
scene.render.resolution_x = 800
scene.render.resolution_y = 600
scene.render.pixel_aspect_x = 100.0
scene.render.pixel_aspect_y = 100.0
scene.render.fps = 25
scene.render.dither_intensity = 0.0
scene.render.use_compositing = False
scene.render.use_sequencer = False
scene.render.bake_margin = 2
scene.render.bake_bias = 0.0
scene.render.use_stamp_time = False
scene.render.use_stamp_date = False
scene.render.use_stamp_frame = False
scene.render.use_stamp_camera = False
scene.render.use_stamp_scene = False
scene.render.use_stamp_filename = False
scene.render.use_stamp_render_time = False
scene.render.stamp_font_size = 0
scene.cycles.use_denoising = False
scene.cycles.samples = 10
scene.cycles.sampling_pattern = 'TABULATED_SOBOL'
scene.cycles.light_sampling_threshold = 0.0
scene.cycles.use_adaptive_sampling = False
scene.cycles.use_light_tree = False
scene.cycles.blur_glossy = 0.0
scene.cycles.volume_bounces = 1
scene.cycles.pixel_filter_type = 'GAUSSIAN'
scene.cycles.sample_clamp_indirect = 0.0
scene.view_settings.view_transform = 'Raw'
bpy.context.view_layer.update()

# ---- added for rendering (the .blend has no active camera): camera
cam_auto = bpy.data.cameras.new('AutoCamera')
cam_auto.lens = 50.0
cam_auto.sensor_width = 36.0
cam_auto.clip_end = 4288.46
ob_auto_camera = bpy.data.objects.new('AutoCamera', cam_auto)
scene.collection.objects.link(ob_auto_camera)
ob_auto_camera.location = (245.348, -294.928, 193.641)
ob_auto_camera.rotation_euler = (1.09748, -7.21219e-08, 0.694738)
scene.camera = ob_auto_camera
bpy.context.view_layer.update()
